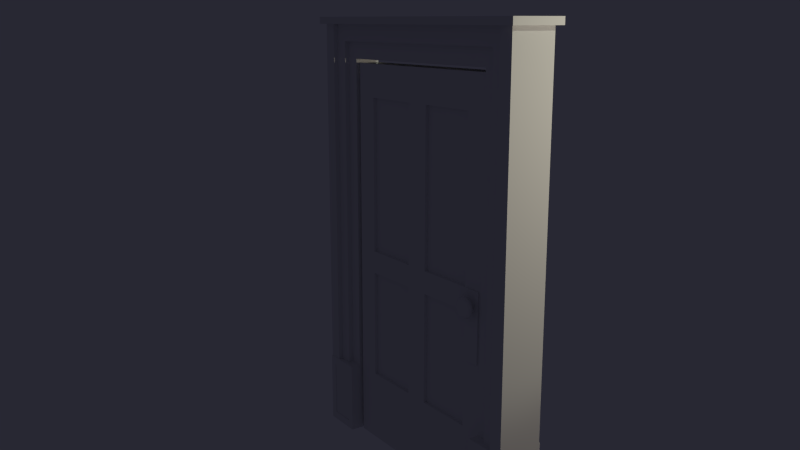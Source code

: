 # Source: door_plain02d.blend  (saved by Blender 2.74.0; exported with 4.5.12 LTS)
import bpy
from mathutils import Matrix  # noqa: F401  (used for matrix-valued properties, if any)

bpy.ops.wm.read_factory_settings(use_empty=True)
scene = bpy.context.scene
scene.name = 'Scene'

# ---- collections
col_collection_7 = bpy.data.collections.new('Collection 7'); scene.collection.children.link(col_collection_7)
col_collection_16 = bpy.data.collections.new('Collection 16'); scene.collection.children.link(col_collection_16)
col_collection_20 = bpy.data.collections.new('Collection 20'); scene.collection.children.link(col_collection_20)

# ---- materials (node trees are filled in below, after node groups)
mat_door_hardware_003 = bpy.data.materials.new('door_hardware.003')
mat_door_hardware_003.alpha_threshold = 0.0
mat_door_hardware_003.use_transparent_shadow = False
mat_door_hardware_003.roughness = 0.5
mat_door_hardware_003.specular_intensity = 0.1
mat_door_hardware_003.line_color = (0.0, 0.0, 0.0, 1.0)
mat_door_hardware_004 = bpy.data.materials.new('door_hardware.004')
mat_door_hardware_004.alpha_threshold = 0.0
mat_door_hardware_004.use_transparent_shadow = False
mat_door_hardware_004.roughness = 0.5
mat_door_hardware_004.specular_intensity = 0.1
mat_door_hardware_004.line_color = (0.0, 0.0, 0.0, 1.0)
mat_door_hardware_005 = bpy.data.materials.new('door_hardware.005')
mat_door_hardware_005.alpha_threshold = 0.0
mat_door_hardware_005.use_transparent_shadow = False
mat_door_hardware_005.roughness = 0.5
mat_door_hardware_005.specular_intensity = 0.1
mat_door_hardware_005.line_color = (0.0, 0.0, 0.0, 1.0)

# ---- material node trees

# ---- world
world_world = bpy.data.worlds.new('World'); scene.world = world_world
world_world.color = (0.02118, 0.02098, 0.03333)
world_world.use_sun_shadow = False
world_world.sun_shadow_jitter_overblur = 0.0
world_world.cycles.sampling_method = 'MANUAL'
world_world.cycles.sample_map_resolution = 256

# ---- cameras
cam_camera = bpy.data.cameras.new('Camera')
cam_camera.clip_end = 100.0
cam_camera.lens = 35.0
cam_camera.sensor_width = 32.0
cam_camera.sensor_height = 18.0
cam_camera.ortho_scale = 7.314
cam_camera.dof.focus_distance = 0.0
cam_camera.dof.aperture_fstop = 128.0

# ---- lights
light_sun = bpy.data.lights.new('Sun', 'SPOT')
light_sun.color = (0.9795, 1.0, 0.8035)
light_sun.transmission_factor = 0.0
light_sun.energy = 100.0
light_sun.shadow_buffer_clip_start = 0.5
light_sun.shadow_soft_size = 0.1
light_sun.shadow_maximum_resolution = 0.006
light_sun.use_absolute_resolution = True
light_sun.cycles.use_multiple_importance_sampling = False
light_lamp = bpy.data.lights.new('Lamp', 'POINT')
light_lamp.color = (1.0, 0.8992, 0.7135)
light_lamp.transmission_factor = 0.0
light_lamp.cutoff_distance = 30.0
light_lamp.energy = 100.0
light_lamp.shadow_buffer_clip_start = 1.001
light_lamp.shadow_soft_size = 0.1
light_lamp.shadow_maximum_resolution = 0.006
light_lamp.use_absolute_resolution = True
light_lamp.cycles.use_multiple_importance_sampling = False

# ---- meshes
me_cube_001 = bpy.data.meshes.new('Cube.001')
me_cube_001.from_pydata([(0.7529, -0.03028, -1.501), (0.7529, -0.03028, -0.5165), (0.7529, -0.03028, -0.3176), (0.7529, -0.03028, 1.068), (0.2133, -0.03028, -1.501), (0.2133, -0.03028, -0.5165), (0.2133, -0.03028, -0.3176), (0.2133, -0.03028, 1.068), (-0.0002579, 6.51e-06, -1.501), (-0.0002579, 6.51e-06, -2.14), (0.7529, 6.454e-06, -2.14), (0.2133, 6.494e-06, 1.361), (0.7529, 6.454e-06, 1.361), (-0.0002579, 6.51e-06, 1.361), (0.2133, 6.494e-06, -2.14), (0.7529, 6.454e-06, 1.068), (0.2133, 6.494e-06, 1.068), (-0.0002579, 6.51e-06, 1.068), (-0.0002579, 6.51e-06, -0.3176), (-0.0002579, 6.51e-06, -0.5165), (0.7529, 6.454e-06, -1.501), (0.7529, 6.454e-06, -0.5165), (0.7529, 6.454e-06, -0.3176), (0.2133, 6.494e-06, -1.501), (0.2133, 6.494e-06, -0.5165), (0.2133, 6.494e-06, -0.3176), (0.7529, -0.1676, -1.501), (0.7529, -0.1676, -0.5165), (0.7529, -0.1676, -0.3176), (0.7529, -0.1676, 1.068), (0.2133, -0.1676, -1.501), (0.2133, -0.1676, -0.5165), (0.2133, -0.1676, -0.3176), (0.2133, -0.1676, 1.068), (-0.0002579, -0.1979, -1.501), (-0.0002579, -0.1979, -2.14), (0.7529, -0.1979, -2.14), (0.2133, -0.1979, 1.361), (0.7529, -0.1979, 1.361), (-0.0002579, -0.1979, 1.361), (0.2133, -0.1979, -2.14), (0.7529, -0.1979, 1.068), (0.2133, -0.1979, 1.068), (-0.0002579, -0.1979, 1.068), (-0.0002579, -0.1979, -0.3176), (-0.0002579, -0.1979, -0.5165), (0.7529, -0.1979, -1.501), (0.7529, -0.1979, -0.5165), (0.7529, -0.1979, -0.3176), (0.2133, -0.1979, -1.501), (0.2133, -0.1979, -0.5165), (0.2133, -0.1979, -0.3176), (0.9847, -0.03028, -1.501), (0.9847, -0.03028, -0.5165), (0.9847, -0.03028, -0.3176), (0.9847, -0.03028, 1.068), (1.524, -0.03028, -1.501), (1.524, -0.03028, -0.5165), (1.524, -0.03028, -0.3176), (1.524, -0.03028, 1.068), (1.738, 6.379e-06, -1.501), (1.738, 6.379e-06, -2.14), (0.9847, 6.436e-06, -2.14), (1.524, 6.395e-06, 1.361), (0.9847, 6.436e-06, 1.361), (1.738, 6.379e-06, 1.361), (1.524, 6.395e-06, -2.14), (0.9847, 6.436e-06, 1.068), (1.524, 6.395e-06, 1.068), (1.738, 6.379e-06, 1.068), (1.738, 6.379e-06, -0.3176), (1.738, 6.379e-06, -0.5165), (0.9847, 6.436e-06, -1.501), (0.9847, 6.436e-06, -0.5165), (0.9847, 6.436e-06, -0.3176), (1.524, 6.395e-06, -1.501), (1.524, 6.395e-06, -0.5165), (1.524, 6.395e-06, -0.3176), (0.9847, -0.1676, -1.501), (0.9847, -0.1676, -0.5165), (0.9847, -0.1676, -0.3176), (0.9847, -0.1676, 1.068), (1.524, -0.1676, -1.501), (1.524, -0.1676, -0.5165), (1.524, -0.1676, -0.3176), (1.524, -0.1676, 1.068), (1.738, -0.1979, -1.501), (1.738, -0.1979, -2.14), (0.9847, -0.1979, -2.14), (1.524, -0.1979, 1.361), (0.9847, -0.1979, 1.361), (1.738, -0.1979, 1.361), (1.524, -0.1979, -2.14), (0.9847, -0.1979, 1.068), (1.524, -0.1979, 1.068), (1.738, -0.1979, 1.068), (1.738, -0.1979, -0.3176), (1.738, -0.1979, -0.5165), (0.9847, -0.1979, -1.501), (0.9847, -0.1979, -0.5165), (0.9847, -0.1979, -0.3176), (1.524, -0.1979, -1.501), (1.524, -0.1979, -0.5165), (1.524, -0.1979, -0.3176)], [], [(1, 5, 24, 21), (7, 6, 25, 16), (6, 2, 22, 25), (3, 7, 16, 15), (5, 4, 23, 24), (90, 38, 41, 93), (2, 3, 15, 22), (0, 1, 21, 20), (3, 2, 6, 7), (4, 0, 20, 23), (1, 0, 4, 5), (20, 10, 14, 23), (23, 14, 9, 8), (100, 93, 41, 48), (11, 16, 17, 13), (16, 25, 18, 17), (25, 24, 19, 18), (24, 23, 8, 19), (12, 15, 16, 11), (22, 21, 24, 25), (27, 47, 50, 31), (33, 42, 51, 32), (32, 51, 48, 28), (29, 41, 42, 33), (31, 50, 49, 30), (100, 48, 47, 99), (28, 48, 41, 29), (26, 46, 47, 27), (29, 33, 32, 28), (30, 49, 46, 26), (27, 31, 30, 26), (46, 49, 40, 36), (49, 34, 35, 40), (99, 47, 46, 98), (35, 34, 8, 9), (34, 45, 19, 8), (45, 44, 18, 19), (44, 43, 17, 18), (37, 39, 43, 42), (42, 43, 44, 51), (51, 44, 45, 50), (50, 45, 34, 49), (38, 37, 42, 41), (48, 51, 50, 47), (53, 73, 76, 57), (59, 68, 77, 58), (58, 77, 74, 54), (55, 67, 68, 59), (57, 76, 75, 56), (98, 46, 36, 88), (54, 74, 67, 55), (52, 72, 73, 53), (55, 59, 58, 54), (56, 75, 72, 52), (53, 57, 56, 52), (72, 75, 66, 62), (75, 60, 61, 66), (62, 10, 20, 72), (63, 65, 69, 68), (68, 69, 70, 77), (77, 70, 71, 76), (76, 71, 60, 75), (64, 63, 68, 67), (74, 77, 76, 73), (64, 67, 15, 12), (79, 83, 102, 99), (43, 39, 13, 17), (85, 84, 103, 94), (84, 80, 100, 103), (81, 85, 94, 93), (83, 82, 101, 102), (80, 81, 93, 100), (78, 79, 99, 98), (81, 80, 84, 85), (82, 78, 98, 101), (79, 78, 82, 83), (98, 88, 92, 101), (101, 92, 87, 86), (91, 95, 69, 65), (86, 87, 61, 60), (97, 86, 60, 71), (96, 97, 71, 70), (95, 96, 70, 69), (89, 94, 95, 91), (94, 103, 96, 95), (103, 102, 97, 96), (102, 101, 86, 97), (90, 93, 94, 89), (100, 99, 102, 103), (67, 74, 22, 15), (22, 74, 73, 21), (21, 73, 72, 20)])
_uv = me_cube_001.uv_layers.new(name='UVMap')
_uv.uv.foreach_set('vector', [0.5115, 0.7165, 0.5115, 0.8269, 0.5051, 0.8269, 0.5051, 0.7165, 0.9056, 0.2835, 0.9056, 0.5671, 0.8992, 0.5671, 0.8992, 0.2835, 0.4605, 0.8269, 0.4605, 0.7165, 0.4669, 0.7165, 0.4669, 0.8269, 0.5306, 0.7165, 0.5306, 0.8269, 0.5242, 0.8269, 0.5242, 0.7165, 0.9183, 0.6867, 0.9183, 0.4851, 0.9247, 0.4851, 0.9247, 0.6867, 0.5241, 2.44e-08, 0.5729, 2.44e-08, 0.5729, 0.05995, 0.5241, 0.05995, 0.8865, 0.8506, 0.8865, 0.5671, 0.8928, 0.5671, 0.8928, 0.8506, 0.912, 0.6867, 0.912, 0.4851, 0.9183, 0.4851, 0.9183, 0.6867, 0.7313, 0.8506, 0.7313, 0.5671, 0.8448, 0.5671, 0.8448, 0.8506, 0.4541, 0.8269, 0.4541, 0.7165, 0.4605, 0.7165, 0.4605, 0.8269, 0.3406, 0.7165, 0.3406, 0.918, 0.2271, 0.918, 0.2271, 0.7165, 0.1584, 0.5858, 0.1584, 0.7165, 0.04492, 0.7165, 0.04492, 0.5858, 0.04492, 0.5858, 0.04492, 0.7165, 2.312e-07, 0.7165, 1.89e-07, 0.5858, 0.5241, 0.3435, 0.5241, 0.05995, 0.5729, 0.05995, 0.5729, 0.3435, 0.04492, 7.32e-08, 0.04492, 0.05995, 1.935e-08, 0.05995, 0.0, 9.76e-08, 0.04492, 0.05995, 0.04492, 0.3435, 1.109e-07, 0.3435, 1.935e-08, 0.05995, 0.04492, 0.3435, 0.04492, 0.3842, 1.24e-07, 0.3842, 1.109e-07, 0.3435, 0.04492, 0.3842, 0.04492, 0.5858, 1.89e-07, 0.5858, 1.24e-07, 0.3842, 0.1584, 4.88e-08, 0.1584, 0.05995, 0.04492, 0.05995, 0.04492, 7.32e-08, 0.1584, 0.3435, 0.1584, 0.3842, 0.04492, 0.3842, 0.04492, 0.3435, 0.5497, 0.7165, 0.5561, 0.7165, 0.5561, 0.8269, 0.5497, 0.8269, 0.912, 0.8506, 0.9056, 0.8506, 0.9056, 0.5671, 0.912, 0.5671, 0.4923, 0.8269, 0.486, 0.8269, 0.486, 0.7165, 0.4923, 0.7165, 0.5306, 0.7165, 0.537, 0.7165, 0.537, 0.8269, 0.5306, 0.8269, 0.9311, 0.6867, 0.9247, 0.6867, 0.9247, 0.4851, 0.9311, 0.4851, 0.5241, 0.3435, 0.5729, 0.3435, 0.5729, 0.3842, 0.5241, 0.3842, 0.8992, 0.5671, 0.8928, 0.5671, 0.8928, 0.2835, 0.8992, 0.2835, 0.9247, 0.4851, 0.9183, 0.4851, 0.9183, 0.2835, 0.9247, 0.2835, 0.7313, 0.2835, 0.8448, 0.2835, 0.8448, 0.5671, 0.7313, 0.5671, 0.486, 0.8269, 0.4796, 0.8269, 0.4796, 0.7165, 0.486, 0.7165, 0.1135, 0.7165, 0.2271, 0.7165, 0.2271, 0.918, 0.1135, 0.918, 0.5729, 0.5858, 0.6864, 0.5858, 0.6864, 0.7165, 0.5729, 0.7165, 0.6864, 0.5858, 0.7313, 0.5858, 0.7313, 0.7165, 0.6864, 0.7165, 0.5241, 0.3842, 0.5729, 0.3842, 0.5729, 0.5858, 0.5241, 0.5858, 1.0, 0.0, 1.0, 0.1307, 0.9584, 0.1307, 0.9584, 0.0, 1.0, 0.1307, 1.0, 0.3323, 0.9584, 0.3323, 0.9584, 0.1307, 1.0, 0.3323, 1.0, 0.373, 0.9584, 0.373, 0.9584, 0.3323, 1.0, 0.373, 1.0, 0.6565, 0.9584, 0.6565, 0.9584, 0.373, 0.6864, 0.0, 0.7313, 0.0, 0.7313, 0.05995, 0.6864, 0.05995, 0.6864, 0.05995, 0.7313, 0.05995, 0.7313, 0.3435, 0.6864, 0.3435, 0.6864, 0.3435, 0.7313, 0.3435, 0.7313, 0.3842, 0.6864, 0.3842, 0.6864, 0.3842, 0.7313, 0.3842, 0.7313, 0.5858, 0.6864, 0.5858, 0.5729, 2.44e-08, 0.6864, 0.0, 0.6864, 0.05995, 0.5729, 0.05995, 0.5729, 0.3435, 0.6864, 0.3435, 0.6864, 0.3842, 0.5729, 0.3842, 0.5178, 0.8269, 0.5115, 0.8269, 0.5115, 0.7165, 0.5178, 0.7165, 0.8865, 0.2835, 0.8928, 0.2835, 0.8928, 0.5671, 0.8865, 0.5671, 0.4732, 0.7165, 0.4796, 0.7165, 0.4796, 0.8269, 0.4732, 0.8269, 0.5242, 0.8269, 0.5178, 0.8269, 0.5178, 0.7165, 0.5242, 0.7165, 0.912, 0.2835, 0.9183, 0.2835, 0.9183, 0.4851, 0.912, 0.4851, 0.5241, 0.5858, 0.5729, 0.5858, 0.5729, 0.7165, 0.5241, 0.7165, 0.8928, 0.5671, 0.8992, 0.5671, 0.8992, 0.8506, 0.8928, 0.8506, 0.9183, 0.6867, 0.9247, 0.6867, 0.9247, 0.8882, 0.9183, 0.8882, 0.7313, 4.88e-08, 0.8448, 0.0, 0.8448, 0.2835, 0.7313, 0.2835, 0.4669, 0.7165, 0.4732, 0.7165, 0.4732, 0.8269, 0.4669, 0.8269, 0.0, 0.7165, 0.1135, 0.7165, 0.1135, 0.918, 7.523e-08, 0.918, 0.2072, 0.5858, 0.3207, 0.5858, 0.3207, 0.7165, 0.2072, 0.7165, 0.3207, 0.5858, 0.3657, 0.5858, 0.3657, 0.7165, 0.3207, 0.7165, 0.2072, 0.7165, 0.1584, 0.7165, 0.1584, 0.5858, 0.2072, 0.5858, 0.3207, 2.44e-08, 0.3657, 0.0, 0.3657, 0.05995, 0.3207, 0.05995, 0.3207, 0.05995, 0.3657, 0.05995, 0.3657, 0.3435, 0.3207, 0.3435, 0.3207, 0.3435, 0.3657, 0.3435, 0.3657, 0.3842, 0.3207, 0.3842, 0.3207, 0.3842, 0.3657, 0.3842, 0.3657, 0.5858, 0.3207, 0.5858, 0.2072, 7.32e-08, 0.3207, 2.44e-08, 0.3207, 0.05995, 0.2072, 0.05995, 0.2072, 0.3435, 0.3207, 0.3435, 0.3207, 0.3842, 0.2072, 0.3842, 0.2072, 7.32e-08, 0.2072, 0.05995, 0.1584, 0.05995, 0.1584, 4.88e-08, 0.537, 0.8269, 0.537, 0.7165, 0.5433, 0.7165, 0.5433, 0.8269, 1.0, 0.6565, 1.0, 0.7165, 0.9584, 0.7165, 0.9584, 0.6565, 0.8992, 0.8506, 0.8992, 0.5671, 0.9056, 0.5671, 0.9056, 0.8506, 0.5051, 0.7165, 0.5051, 0.8269, 0.4987, 0.8269, 0.4987, 0.7165, 0.5433, 0.8269, 0.5433, 0.7165, 0.5497, 0.7165, 0.5497, 0.8269, 0.9183, 0.6867, 0.9183, 0.8882, 0.912, 0.8882, 0.912, 0.6867, 0.9056, 0.5671, 0.9056, 0.2835, 0.912, 0.2835, 0.912, 0.5671, 0.9311, 0.2835, 0.9311, 0.4851, 0.9247, 0.4851, 0.9247, 0.2835, 0.9584, 0.0, 0.9584, 0.2835, 0.8448, 0.2835, 0.8448, 2.44e-08, 0.4987, 0.7165, 0.4987, 0.8269, 0.4923, 0.8269, 0.4923, 0.7165, 0.4541, 0.7165, 0.4541, 0.918, 0.3406, 0.918, 0.3406, 0.7165, 0.5241, 0.5858, 0.5241, 0.7165, 0.4106, 0.7165, 0.4106, 0.5858, 0.4106, 0.5858, 0.4106, 0.7165, 0.3657, 0.7165, 0.3657, 0.5858, 0.8448, 1.0, 0.8448, 0.94, 0.8865, 0.94, 0.8865, 1.0, 0.8448, 0.4142, 0.8448, 0.2835, 0.8865, 0.2835, 0.8865, 0.4142, 0.8448, 0.6158, 0.8448, 0.4142, 0.8865, 0.4142, 0.8865, 0.6158, 0.8448, 0.6565, 0.8448, 0.6158, 0.8865, 0.6158, 0.8865, 0.6565, 0.8448, 0.94, 0.8448, 0.6565, 0.8865, 0.6565, 0.8865, 0.94, 0.4106, 2.44e-08, 0.4106, 0.05995, 0.3657, 0.05995, 0.3657, 4.88e-08, 0.4106, 0.05995, 0.4106, 0.3435, 0.3657, 0.3435, 0.3657, 0.05995, 0.4106, 0.3435, 0.4106, 0.3842, 0.3657, 0.3842, 0.3657, 0.3435, 0.4106, 0.3842, 0.4106, 0.5858, 0.3657, 0.5858, 0.3657, 0.3842, 0.5241, 2.44e-08, 0.5241, 0.05995, 0.4106, 0.05995, 0.4106, 2.44e-08, 0.5241, 0.3435, 0.5241, 0.3842, 0.4106, 0.3842, 0.4106, 0.3435, 0.2072, 0.05995, 0.2072, 0.3435, 0.1584, 0.3435, 0.1584, 0.05995, 0.1584, 0.3435, 0.2072, 0.3435, 0.2072, 0.3842, 0.1584, 0.3842, 0.1584, 0.3842, 0.2072, 0.3842, 0.2072, 0.5858, 0.1584, 0.5858])
me_cube_001.use_remesh_preserve_volume = False
me_cube_001.use_remesh_preserve_attributes = False
me_cube_001.use_mirror_vertex_groups = False
me_cube_001.update()
me_icosphere_001 = bpy.data.meshes.new('Icosphere.001')
me_icosphere_001.from_pydata([(9.113e-08, -0.179, -0.09086), (-0.06913, -0.1603, -0.04063), (0.02641, -0.1488, -0.04063), (0.08545, -0.179, -0.04063), (0.02641, -0.2091, -0.04063), (-0.06913, -0.1976, -0.04063), (-0.02641, -0.1488, 0.04063), (0.06913, -0.1603, 0.04063), (0.06913, -0.1976, 0.04063), (-0.02641, -0.2091, 0.04063), (-0.08545, -0.179, 0.04063), (9.113e-08, -0.179, 0.09086), (-0.04063, -0.168, -0.07729), (-0.02511, -0.1503, -0.04777), (0.01552, -0.1613, -0.07729), (-0.04063, -0.1899, -0.07729), (-0.08127, -0.179, -0.04777), (0.06575, -0.1613, -0.04777), (0.05023, -0.179, -0.07729), (0.06575, -0.1967, -0.04777), (0.01552, -0.1967, -0.07729), (-0.02511, -0.2076, -0.04777), (-0.09086, -0.1899, 3.071e-11), (-0.09086, -0.168, 3.071e-11), (-0.05616, -0.1503, 3.071e-11), (7.113e-08, -0.1435, 3.071e-11), (0.05616, -0.1503, 3.071e-11), (0.09086, -0.168, 3.071e-11), (0.09086, -0.1899, 3.071e-11), (0.05616, -0.2076, 3.071e-11), (1.111e-07, -0.2144, 3.071e-11), (-0.05616, -0.2076, 3.071e-11), (-0.06575, -0.1613, 0.04777), (0.02511, -0.1503, 0.04777), (0.08127, -0.179, 0.04777), (0.02511, -0.2076, 0.04777), (-0.06575, -0.1967, 0.04777), (-0.05023, -0.179, 0.07729), (-0.01552, -0.1613, 0.07729), (0.04063, -0.168, 0.07729), (0.04063, -0.1899, 0.07729), (-0.01552, -0.1967, 0.07729), (9.113e-08, 0.179, -0.09086), (-0.06913, 0.1603, -0.04063), (0.02641, 0.1488, -0.04063), (0.08545, 0.179, -0.04063), (0.02641, 0.2091, -0.04063), (-0.06913, 0.1976, -0.04063), (-0.02641, 0.1488, 0.04063), (0.06913, 0.1603, 0.04063), (0.06913, 0.1976, 0.04063), (-0.02641, 0.2091, 0.04063), (-0.08545, 0.179, 0.04063), (9.113e-08, 0.179, 0.09086), (-0.04063, 0.168, -0.07729), (-0.02511, 0.1503, -0.04777), (0.01552, 0.1613, -0.07729), (-0.04063, 0.1899, -0.07729), (-0.08127, 0.179, -0.04777), (0.06575, 0.1613, -0.04777), (0.05023, 0.179, -0.07729), (0.06575, 0.1967, -0.04777), (0.01552, 0.1967, -0.07729), (-0.02511, 0.2076, -0.04777), (-0.09086, 0.1899, 3.071e-11), (-0.09086, 0.168, 3.071e-11), (-0.05616, 0.1503, 3.071e-11), (7.113e-08, 0.1435, 3.071e-11), (0.05616, 0.1503, 3.071e-11), (0.09086, 0.168, 3.071e-11), (0.09086, 0.1899, 3.071e-11), (0.05616, 0.2076, 3.071e-11), (1.111e-07, 0.2144, 3.071e-11), (-0.05616, 0.2076, 3.071e-11), (-0.06575, 0.1613, 0.04777), (0.02511, 0.1503, 0.04777), (0.08127, 0.179, 0.04777), (0.02511, 0.2076, 0.04777), (-0.06575, 0.1967, 0.04777), (-0.05023, 0.179, 0.07729), (-0.01552, 0.1613, 0.07729), (0.04063, 0.168, 0.07729), (0.04063, 0.1899, 0.07729), (-0.01552, 0.1967, 0.07729)], [], [(0, 12, 14), (1, 12, 16), (0, 14, 18), (0, 18, 20), (0, 20, 15), (1, 16, 23), (2, 13, 25), (3, 17, 27), (4, 19, 29), (5, 21, 31), (1, 23, 24), (2, 25, 26), (3, 27, 28), (4, 29, 30), (5, 31, 22), (6, 32, 38), (7, 33, 39), (8, 34, 40), (9, 35, 41), (10, 36, 37), (14, 13, 2), (14, 12, 13), (12, 1, 13), (16, 15, 5), (16, 12, 15), (12, 0, 15), (18, 17, 3), (18, 14, 17), (14, 2, 17), (20, 19, 4), (20, 18, 19), (18, 3, 19), (15, 21, 5), (15, 20, 21), (20, 4, 21), (23, 22, 10), (23, 16, 22), (16, 5, 22), (25, 24, 6), (25, 13, 24), (13, 1, 24), (27, 26, 7), (27, 17, 26), (17, 2, 26), (29, 28, 8), (29, 19, 28), (19, 3, 28), (31, 30, 9), (31, 21, 30), (21, 4, 30), (24, 32, 6), (24, 23, 32), (23, 10, 32), (26, 33, 7), (26, 25, 33), (25, 6, 33), (28, 34, 8), (28, 27, 34), (27, 7, 34), (30, 35, 9), (30, 29, 35), (29, 8, 35), (22, 36, 10), (22, 31, 36), (31, 9, 36), (38, 37, 11), (38, 32, 37), (32, 10, 37), (39, 38, 11), (39, 33, 38), (33, 6, 38), (40, 39, 11), (40, 34, 39), (34, 7, 39), (41, 40, 11), (41, 35, 40), (35, 8, 40), (37, 41, 11), (37, 36, 41), (36, 9, 41), (42, 56, 54), (43, 58, 54), (42, 60, 56), (42, 62, 60), (42, 57, 62), (43, 65, 58), (44, 67, 55), (45, 69, 59), (46, 71, 61), (47, 73, 63), (43, 66, 65), (44, 68, 67), (45, 70, 69), (46, 72, 71), (47, 64, 73), (48, 80, 74), (49, 81, 75), (50, 82, 76), (51, 83, 77), (52, 79, 78), (56, 44, 55), (56, 55, 54), (54, 55, 43), (58, 47, 57), (58, 57, 54), (54, 57, 42), (60, 45, 59), (60, 59, 56), (56, 59, 44), (62, 46, 61), (62, 61, 60), (60, 61, 45), (57, 47, 63), (57, 63, 62), (62, 63, 46), (65, 52, 64), (65, 64, 58), (58, 64, 47), (67, 48, 66), (67, 66, 55), (55, 66, 43), (69, 49, 68), (69, 68, 59), (59, 68, 44), (71, 50, 70), (71, 70, 61), (61, 70, 45), (73, 51, 72), (73, 72, 63), (63, 72, 46), (66, 48, 74), (66, 74, 65), (65, 74, 52), (68, 49, 75), (68, 75, 67), (67, 75, 48), (70, 50, 76), (70, 76, 69), (69, 76, 49), (72, 51, 77), (72, 77, 71), (71, 77, 50), (64, 52, 78), (64, 78, 73), (73, 78, 51), (80, 53, 79), (80, 79, 74), (74, 79, 52), (81, 53, 80), (81, 80, 75), (75, 80, 48), (82, 53, 81), (82, 81, 76), (76, 81, 49), (83, 53, 82), (83, 82, 77), (77, 82, 50), (79, 53, 83), (79, 83, 78), (78, 83, 51)])
me_icosphere_001.polygons.foreach_set('use_smooth', [True] * 160)
_uv = me_icosphere_001.uv_layers.new(name='UVMap')
_uv.uv.foreach_set('vector', [0.5924, 0.5631, 0.4125, 0.5949, 0.6282, 0.5827, 0.2864, 0.677, 0.4125, 0.5949, 0.2655, 0.6715, 0.5924, 0.5631, 0.6282, 0.5827, 0.7943, 0.5848, 0.5924, 0.5631, 0.7943, 0.5848, 0.6813, 0.5983, 0.5924, 0.5631, 0.6813, 0.5983, 0.4454, 0.6045, 0.2864, 0.677, 0.2655, 0.6715, 0.2105, 0.7736, 0.6533, 0.6563, 0.4484, 0.6496, 0.5392, 0.7479, 0.936, 0.6598, 0.8302, 0.6395, 0.9413, 0.7437, 0.7438, 0.6828, 0.8833, 0.6551, 0.8612, 0.7669, 0.3423, 0.6934, 0.5344, 0.6749, 0.4095, 0.7853, 0.2864, 0.677, 0.2105, 0.7736, 0.3235, 0.7601, 0.6533, 0.6563, 0.5392, 0.7479, 0.7752, 0.7416, 0.936, 0.6598, 0.9413, 0.7437, 0.9742, 0.7534, 0.7438, 0.6828, 0.8612, 0.7669, 0.6455, 0.7791, 0.3423, 0.6934, 0.4095, 0.7853, 0.2434, 0.7832, 0.441, 0.8441, 0.3014, 0.8718, 0.5034, 0.9286, 0.8424, 0.8335, 0.6503, 0.852, 0.7393, 0.9224, 0.8983, 0.8499, 0.9192, 0.8554, 0.7722, 0.932, 0.5314, 0.8707, 0.7363, 0.8773, 0.5565, 0.9442, 0.2487, 0.8671, 0.3545, 0.8874, 0.3904, 0.9421, 0.6282, 0.5827, 0.4484, 0.6496, 0.6533, 0.6563, 0.6282, 0.5827, 0.4125, 0.5949, 0.4484, 0.6496, 0.4125, 0.5949, 0.2864, 0.677, 0.4484, 0.6496, 0.2655, 0.6715, 0.4454, 0.6045, 0.3423, 0.6934, 0.2655, 0.6715, 0.4125, 0.5949, 0.4454, 0.6045, 0.4125, 0.5949, 0.5924, 0.5631, 0.4454, 0.6045, 0.7943, 0.5848, 0.8302, 0.6395, 0.936, 0.6598, 0.7943, 0.5848, 0.6282, 0.5827, 0.8302, 0.6395, 0.6282, 0.5827, 0.6533, 0.6563, 0.8302, 0.6395, 0.6813, 0.5983, 0.8833, 0.6551, 0.7438, 0.6828, 0.6813, 0.5983, 0.7943, 0.5848, 0.8833, 0.6551, 0.7943, 0.5848, 0.936, 0.6598, 0.8833, 0.6551, 0.4454, 0.6045, 0.5344, 0.6749, 0.3423, 0.6934, 0.4454, 0.6045, 0.6813, 0.5983, 0.5344, 0.6749, 0.6813, 0.5983, 0.7438, 0.6828, 0.5344, 0.6749, 0.2105, 0.7736, 0.2434, 0.7832, 0.2487, 0.8671, 0.2105, 0.7736, 0.2655, 0.6715, 0.2434, 0.7832, 0.2655, 0.6715, 0.3423, 0.6934, 0.2434, 0.7832, 0.5392, 0.7479, 0.3235, 0.7601, 0.441, 0.8441, 0.5392, 0.7479, 0.4484, 0.6496, 0.3235, 0.7601, 0.4484, 0.6496, 0.2864, 0.677, 0.3235, 0.7601, 0.9413, 0.7437, 0.7752, 0.7416, 0.8424, 0.8335, 0.9413, 0.7437, 0.8302, 0.6395, 0.7752, 0.7416, 0.8302, 0.6395, 0.6533, 0.6563, 0.7752, 0.7416, 0.8612, 0.7669, 0.9742, 0.7534, 0.8983, 0.8499, 0.8612, 0.7669, 0.8833, 0.6551, 0.9742, 0.7534, 0.8833, 0.6551, 0.936, 0.6598, 0.9742, 0.7534, 0.4095, 0.7853, 0.6455, 0.7791, 0.5314, 0.8707, 0.4095, 0.7853, 0.5344, 0.6749, 0.6455, 0.7791, 0.5344, 0.6749, 0.7438, 0.6828, 0.6455, 0.7791, 0.3235, 0.7601, 0.3014, 0.8718, 0.441, 0.8441, 0.3235, 0.7601, 0.2105, 0.7736, 0.3014, 0.8718, 0.2105, 0.7736, 0.2487, 0.8671, 0.3014, 0.8718, 0.7752, 0.7416, 0.6503, 0.852, 0.8424, 0.8335, 0.7752, 0.7416, 0.5392, 0.7479, 0.6503, 0.852, 0.5392, 0.7479, 0.441, 0.8441, 0.6503, 0.852, 0.9742, 0.7534, 0.9192, 0.8554, 0.8983, 0.8499, 0.9742, 0.7534, 0.9413, 0.7437, 0.9192, 0.8554, 0.9413, 0.7437, 0.8424, 0.8335, 0.9192, 0.8554, 0.6455, 0.7791, 0.7363, 0.8773, 0.5314, 0.8707, 0.6455, 0.7791, 0.8612, 0.7669, 0.7363, 0.8773, 0.8612, 0.7669, 0.8983, 0.8499, 0.7363, 0.8773, 0.2434, 0.7832, 0.3545, 0.8874, 0.2487, 0.8671, 0.2434, 0.7832, 0.4095, 0.7853, 0.3545, 0.8874, 0.4095, 0.7853, 0.5314, 0.8707, 0.3545, 0.8874, 0.5034, 0.9286, 0.3904, 0.9421, 0.5924, 0.9638, 0.5034, 0.9286, 0.3014, 0.8718, 0.3904, 0.9421, 0.3014, 0.8718, 0.2487, 0.8671, 0.3904, 0.9421, 0.7393, 0.9224, 0.5034, 0.9286, 0.5924, 0.9638, 0.7393, 0.9224, 0.6503, 0.852, 0.5034, 0.9286, 0.6503, 0.852, 0.441, 0.8441, 0.5034, 0.9286, 0.7722, 0.932, 0.7393, 0.9224, 0.5924, 0.9638, 0.7722, 0.932, 0.9192, 0.8554, 0.7393, 0.9224, 0.9192, 0.8554, 0.8424, 0.8335, 0.7393, 0.9224, 0.5565, 0.9442, 0.7722, 0.932, 0.5924, 0.9638, 0.5565, 0.9442, 0.7363, 0.8773, 0.7722, 0.932, 0.7363, 0.8773, 0.8983, 0.8499, 0.7722, 0.932, 0.3904, 0.9421, 0.5565, 0.9442, 0.5924, 0.9638, 0.3904, 0.9421, 0.3545, 0.8874, 0.5565, 0.9442, 0.3545, 0.8874, 0.5314, 0.8707, 0.5565, 0.9442, 0.5924, 0.5631, 0.6282, 0.5827, 0.4125, 0.5949, 0.2864, 0.677, 0.2655, 0.6715, 0.4125, 0.5949, 0.5924, 0.5631, 0.7943, 0.5848, 0.6282, 0.5827, 0.5924, 0.5631, 0.6813, 0.5983, 0.7943, 0.5848, 0.5924, 0.5631, 0.4454, 0.6045, 0.6813, 0.5983, 0.2864, 0.677, 0.2105, 0.7736, 0.2655, 0.6715, 0.6533, 0.6563, 0.5392, 0.7479, 0.4484, 0.6496, 0.936, 0.6598, 0.9413, 0.7437, 0.8302, 0.6395, 0.7438, 0.6828, 0.8612, 0.7669, 0.8833, 0.6551, 0.3423, 0.6934, 0.4095, 0.7853, 0.5344, 0.6749, 0.2864, 0.677, 0.3235, 0.7601, 0.2105, 0.7736, 0.6533, 0.6563, 0.7752, 0.7416, 0.5392, 0.7479, 0.936, 0.6598, 0.9742, 0.7534, 0.9413, 0.7437, 0.7438, 0.6828, 0.6455, 0.7791, 0.8612, 0.7669, 0.3423, 0.6934, 0.2434, 0.7832, 0.4095, 0.7853, 0.441, 0.8441, 0.5034, 0.9286, 0.3014, 0.8718, 0.8424, 0.8335, 0.7393, 0.9224, 0.6503, 0.852, 0.8983, 0.8499, 0.7722, 0.932, 0.9192, 0.8554, 0.5314, 0.8707, 0.5565, 0.9442, 0.7363, 0.8773, 0.2487, 0.8671, 0.3904, 0.9421, 0.3545, 0.8874, 0.6282, 0.5827, 0.6533, 0.6563, 0.4484, 0.6496, 0.6282, 0.5827, 0.4484, 0.6496, 0.4125, 0.5949, 0.4125, 0.5949, 0.4484, 0.6496, 0.2864, 0.677, 0.2655, 0.6715, 0.3423, 0.6934, 0.4454, 0.6045, 0.2655, 0.6715, 0.4454, 0.6045, 0.4125, 0.5949, 0.4125, 0.5949, 0.4454, 0.6045, 0.5924, 0.5631, 0.7943, 0.5848, 0.936, 0.6598, 0.8302, 0.6395, 0.7943, 0.5848, 0.8302, 0.6395, 0.6282, 0.5827, 0.6282, 0.5827, 0.8302, 0.6395, 0.6533, 0.6563, 0.6813, 0.5983, 0.7438, 0.6828, 0.8833, 0.6551, 0.6813, 0.5983, 0.8833, 0.6551, 0.7943, 0.5848, 0.7943, 0.5848, 0.8833, 0.6551, 0.936, 0.6598, 0.4454, 0.6045, 0.3423, 0.6934, 0.5344, 0.6749, 0.4454, 0.6045, 0.5344, 0.6749, 0.6813, 0.5983, 0.6813, 0.5983, 0.5344, 0.6749, 0.7438, 0.6828, 0.2105, 0.7736, 0.2487, 0.8671, 0.2434, 0.7832, 0.2105, 0.7736, 0.2434, 0.7832, 0.2655, 0.6715, 0.2655, 0.6715, 0.2434, 0.7832, 0.3423, 0.6934, 0.5392, 0.7479, 0.441, 0.8441, 0.3235, 0.7601, 0.5392, 0.7479, 0.3235, 0.7601, 0.4484, 0.6496, 0.4484, 0.6496, 0.3235, 0.7601, 0.2864, 0.677, 0.9413, 0.7437, 0.8424, 0.8335, 0.7752, 0.7416, 0.9413, 0.7437, 0.7752, 0.7416, 0.8302, 0.6395, 0.8302, 0.6395, 0.7752, 0.7416, 0.6533, 0.6563, 0.8612, 0.7669, 0.8983, 0.8499, 0.9742, 0.7534, 0.8612, 0.7669, 0.9742, 0.7534, 0.8833, 0.6551, 0.8833, 0.6551, 0.9742, 0.7534, 0.936, 0.6598, 0.4095, 0.7853, 0.5314, 0.8707, 0.6455, 0.7791, 0.4095, 0.7853, 0.6455, 0.7791, 0.5344, 0.6749, 0.5344, 0.6749, 0.6455, 0.7791, 0.7438, 0.6828, 0.3235, 0.7601, 0.441, 0.8441, 0.3014, 0.8718, 0.3235, 0.7601, 0.3014, 0.8718, 0.2105, 0.7736, 0.2105, 0.7736, 0.3014, 0.8718, 0.2487, 0.8671, 0.7752, 0.7416, 0.8424, 0.8335, 0.6503, 0.852, 0.7752, 0.7416, 0.6503, 0.852, 0.5392, 0.7479, 0.5392, 0.7479, 0.6503, 0.852, 0.441, 0.8441, 0.9742, 0.7534, 0.8983, 0.8499, 0.9192, 0.8554, 0.9742, 0.7534, 0.9192, 0.8554, 0.9413, 0.7437, 0.9413, 0.7437, 0.9192, 0.8554, 0.8424, 0.8335, 0.6455, 0.7791, 0.5314, 0.8707, 0.7363, 0.8773, 0.6455, 0.7791, 0.7363, 0.8773, 0.8612, 0.7669, 0.8612, 0.7669, 0.7363, 0.8773, 0.8983, 0.8499, 0.2434, 0.7832, 0.2487, 0.8671, 0.3545, 0.8874, 0.2434, 0.7832, 0.3545, 0.8874, 0.4095, 0.7853, 0.4095, 0.7853, 0.3545, 0.8874, 0.5314, 0.8707, 0.5034, 0.9286, 0.5924, 0.9638, 0.3904, 0.9421, 0.5034, 0.9286, 0.3904, 0.9421, 0.3014, 0.8718, 0.3014, 0.8718, 0.3904, 0.9421, 0.2487, 0.8671, 0.7393, 0.9224, 0.5924, 0.9638, 0.5034, 0.9286, 0.7393, 0.9224, 0.5034, 0.9286, 0.6503, 0.852, 0.6503, 0.852, 0.5034, 0.9286, 0.441, 0.8441, 0.7722, 0.932, 0.5924, 0.9638, 0.7393, 0.9224, 0.7722, 0.932, 0.7393, 0.9224, 0.9192, 0.8554, 0.9192, 0.8554, 0.7393, 0.9224, 0.8424, 0.8335, 0.5565, 0.9442, 0.5924, 0.9638, 0.7722, 0.932, 0.5565, 0.9442, 0.7722, 0.932, 0.7363, 0.8773, 0.7363, 0.8773, 0.7722, 0.932, 0.8983, 0.8499, 0.3904, 0.9421, 0.5924, 0.9638, 0.5565, 0.9442, 0.3904, 0.9421, 0.5565, 0.9442, 0.3545, 0.8874, 0.3545, 0.8874, 0.5565, 0.9442, 0.5314, 0.8707])
me_icosphere_001.materials.append(mat_door_hardware_003)
me_icosphere_001.use_remesh_preserve_volume = False
me_icosphere_001.use_remesh_preserve_attributes = False
me_icosphere_001.use_mirror_vertex_groups = False
me_icosphere_001.update()
me_cylinder_001 = bpy.data.meshes.new('Cylinder.001')
me_cylinder_001.from_pydata([(6.578e-08, -0.15, 0.02938), (-6.684e-08, 0.15, 0.02938), (-0.005731, -0.15, 0.02881), (-0.005732, 0.15, 0.02881), (-0.01124, -0.15, 0.02714), (-0.01124, 0.15, 0.02714), (-0.01632, -0.15, 0.02443), (-0.01632, 0.15, 0.02443), (-0.02077, -0.15, 0.02077), (-0.02077, 0.15, 0.02077), (-0.02443, -0.15, 0.01632), (-0.02443, 0.15, 0.01632), (-0.02714, -0.15, 0.01124), (-0.02714, 0.15, 0.01124), (-0.02881, -0.15, 0.005732), (-0.02881, 0.15, 0.005731), (-0.02938, -0.15, 7.971e-08), (-0.02938, 0.15, -7.065e-08), (-0.02881, -0.15, -0.005731), (-0.02881, 0.15, -0.005732), (-0.02714, -0.15, -0.01124), (-0.02714, 0.15, -0.01124), (-0.02443, -0.15, -0.01632), (-0.02443, 0.15, -0.01632), (-0.02077, -0.15, -0.02077), (-0.02077, 0.15, -0.02077), (-0.01632, -0.15, -0.02443), (-0.01632, 0.15, -0.02443), (-0.01124, -0.15, -0.02714), (-0.01124, 0.15, -0.02714), (-0.005731, -0.15, -0.02881), (-0.005732, 0.15, -0.02881), (7.536e-08, -0.15, -0.02938), (-5.726e-08, 0.15, -0.02938), (0.005732, -0.15, -0.02881), (0.005731, 0.15, -0.02881), (0.01124, -0.15, -0.02714), (0.01124, 0.15, -0.02714), (0.01632, -0.15, -0.02443), (0.01632, 0.15, -0.02443), (0.02077, -0.15, -0.02077), (0.02077, 0.15, -0.02077), (0.02443, -0.15, -0.01632), (0.02443, 0.15, -0.01632), (0.02714, -0.15, -0.01124), (0.02714, 0.15, -0.01124), (0.02881, -0.15, -0.005731), (0.02881, 0.15, -0.005732), (0.02938, -0.15, 1.059e-07), (0.02938, 0.15, -4.45e-08), (0.02881, -0.15, 0.005732), (0.02881, 0.15, 0.005732), (0.02714, -0.15, 0.01124), (0.02714, 0.15, 0.01124), (0.02443, -0.15, 0.01632), (0.02443, 0.15, 0.01632), (0.02077, -0.15, 0.02077), (0.02077, 0.15, 0.02077), (0.01632, -0.15, 0.02443), (0.01632, 0.15, 0.02443), (0.01124, -0.15, 0.02714), (0.01124, 0.15, 0.02714), (0.005732, -0.15, 0.02881), (0.005731, 0.15, 0.02881)], [], [(0, 1, 3, 2), (2, 3, 5, 4), (4, 5, 7, 6), (6, 7, 9, 8), (8, 9, 11, 10), (10, 11, 13, 12), (12, 13, 15, 14), (14, 15, 17, 16), (16, 17, 19, 18), (18, 19, 21, 20), (20, 21, 23, 22), (22, 23, 25, 24), (24, 25, 27, 26), (26, 27, 29, 28), (28, 29, 31, 30), (30, 31, 33, 32), (32, 33, 35, 34), (34, 35, 37, 36), (36, 37, 39, 38), (38, 39, 41, 40), (40, 41, 43, 42), (42, 43, 45, 44), (44, 45, 47, 46), (46, 47, 49, 48), (48, 49, 51, 50), (50, 51, 53, 52), (52, 53, 55, 54), (54, 55, 57, 56), (56, 57, 59, 58), (58, 59, 61, 60), (62, 63, 1, 0), (60, 61, 63, 62)])
_uv = me_cylinder_001.uv_layers.new(name='UVMap')
_uv.uv.foreach_set('vector', [0.2121, 0.3708, 0.2121, 0.1326, 0.2139, 0.1317, 0.2139, 0.3699, 0.2139, 0.3699, 0.2139, 0.1317, 0.2158, 0.1308, 0.2158, 0.369, 0.2158, 0.369, 0.2158, 0.1308, 0.2177, 0.1299, 0.2177, 0.3681, 0.2177, 0.3681, 0.2177, 0.1299, 0.2196, 0.129, 0.2196, 0.3672, 0.2196, 0.3672, 0.2196, 0.129, 0.2215, 0.1281, 0.2215, 0.3663, 0.2215, 0.3663, 0.2215, 0.1281, 0.2234, 0.1272, 0.2234, 0.3654, 0.2234, 0.3654, 0.2234, 0.1272, 0.2253, 0.1263, 0.2253, 0.3645, 0.2253, 0.3645, 0.2253, 0.1263, 0.2272, 0.1254, 0.2272, 0.3636, 0.2272, 0.3636, 0.2272, 0.1254, 0.229, 0.1245, 0.229, 0.3627, 0.229, 0.3627, 0.229, 0.1245, 0.2309, 0.1236, 0.2309, 0.3618, 0.2309, 0.3618, 0.2309, 0.1236, 0.2328, 0.1226, 0.2328, 0.3609, 0.2328, 0.3609, 0.2328, 0.1226, 0.2347, 0.1217, 0.2347, 0.36, 0.2347, 0.36, 0.2347, 0.1217, 0.2366, 0.1208, 0.2366, 0.3591, 0.2366, 0.3591, 0.2366, 0.1208, 0.2385, 0.1199, 0.2385, 0.3582, 0.1781, 0.3871, 0.1781, 0.1489, 0.1799, 0.148, 0.1799, 0.3862, 0.1799, 0.3862, 0.1799, 0.148, 0.1818, 0.1471, 0.1818, 0.3853, 0.1818, 0.3853, 0.1818, 0.1471, 0.1837, 0.1462, 0.1837, 0.3844, 0.1837, 0.3844, 0.1837, 0.1462, 0.1856, 0.1453, 0.1856, 0.3835, 0.1856, 0.3835, 0.1856, 0.1453, 0.1875, 0.1444, 0.1875, 0.3826, 0.1875, 0.3826, 0.1875, 0.1444, 0.1894, 0.1435, 0.1894, 0.3817, 0.1894, 0.3817, 0.1894, 0.1435, 0.1913, 0.1425, 0.1913, 0.3808, 0.1913, 0.3808, 0.1913, 0.1425, 0.1932, 0.1416, 0.1932, 0.3799, 0.1932, 0.3799, 0.1932, 0.1416, 0.1951, 0.1407, 0.1951, 0.379, 0.1951, 0.379, 0.1951, 0.1407, 0.1969, 0.1398, 0.1969, 0.3781, 0.1969, 0.3781, 0.1969, 0.1398, 0.1988, 0.1389, 0.1988, 0.3772, 0.1988, 0.3772, 0.1988, 0.1389, 0.2007, 0.138, 0.2007, 0.3763, 0.2007, 0.3763, 0.2007, 0.138, 0.2026, 0.1371, 0.2026, 0.3754, 0.2026, 0.3754, 0.2026, 0.1371, 0.2045, 0.1362, 0.2045, 0.3745, 0.2045, 0.3745, 0.2045, 0.1362, 0.2064, 0.1353, 0.2064, 0.3735, 0.2064, 0.3735, 0.2064, 0.1353, 0.2083, 0.1344, 0.2083, 0.3726, 0.2102, 0.3717, 0.2102, 0.1335, 0.2121, 0.1326, 0.2121, 0.3708, 0.2083, 0.3726, 0.2083, 0.1344, 0.2102, 0.1335, 0.2102, 0.3717])
me_cylinder_001.materials.append(mat_door_hardware_004)
me_cylinder_001.use_remesh_preserve_volume = False
me_cylinder_001.use_remesh_preserve_attributes = False
me_cylinder_001.use_mirror_vertex_groups = False
me_cylinder_001.update()
me_cube_004 = bpy.data.meshes.new('Cube.004')
me_cube_004.from_pydata([(0.08357, -0.1128, -0.3), (-0.07393, -0.1128, -0.3), (0.08357, -0.1128, 0.3), (-0.07393, -0.1128, 0.3), (0.08357, -0.09778, -0.3), (0.08357, -0.1128, -0.3), (-0.07393, -0.1128, -0.3), (-0.07393, -0.09778, -0.3), (0.08357, -0.09778, 0.3), (0.08357, -0.1128, 0.3), (-0.07393, -0.1128, 0.3), (-0.07393, -0.09778, 0.3), (0.08357, -0.1128, 0.0), (0.08357, -0.09778, 0.0), (0.08357, 0.1128, -0.3), (-0.07393, 0.1128, -0.3), (0.08357, 0.1128, 0.3), (-0.07393, 0.1128, 0.3), (0.08357, 0.09778, -0.3), (0.08357, 0.1128, -0.3), (-0.07393, 0.1128, -0.3), (-0.07393, 0.09778, -0.3), (0.08357, 0.09778, 0.3), (0.08357, 0.1128, 0.3), (-0.07393, 0.1128, 0.3), (-0.07393, 0.09778, 0.3), (0.08357, 0.1128, 0.0), (0.08357, 0.09778, 0.0)], [], [(2, 3, 1, 0), (13, 12, 5, 4), (10, 11, 7, 6), (4, 5, 6, 7), (11, 10, 9, 8), (8, 9, 12, 13), (16, 14, 15, 17), (27, 18, 19, 26), (24, 20, 21, 25), (18, 21, 20, 19), (25, 22, 23, 24), (22, 27, 26, 23)])
_uv = me_cube_004.uv_layers.new(name='UVMap')
_uv.uv.foreach_set('vector', [0.6, 0.958, 0.04615, 0.9859, 0.1731, 0.01579, 0.7385, 0.008081, 0.1086, 0.5033, 0.1309, 0.5028, 0.1886, 0.03114, 0.1663, 0.03163, 0.07308, 0.9831, 0.05077, 0.9836, 0.1623, 0.03427, 0.1846, 0.03378, 0.4201, 0.4175, 0.4424, 0.417, 0.2615, 0.4035, 0.2392, 0.404, 0.212, 0.03238, 0.2147, 0.02155, 0.7177, 0.01889, 0.715, 0.02972, 0.05087, 0.9749, 0.07317, 0.9744, 0.1309, 0.5028, 0.1086, 0.5033, 0.6, 0.958, 0.7385, 0.008081, 0.1731, 0.01579, 0.04615, 0.9859, 0.1086, 0.5033, 0.1663, 0.03163, 0.1886, 0.03114, 0.1309, 0.5028, 0.07308, 0.9831, 0.1846, 0.03378, 0.1623, 0.03427, 0.05077, 0.9836, 0.4201, 0.4175, 0.2392, 0.404, 0.2615, 0.4035, 0.4424, 0.417, 0.212, 0.03238, 0.715, 0.02972, 0.7177, 0.01889, 0.2147, 0.02155, 0.05087, 0.9749, 0.1086, 0.5033, 0.1309, 0.5028, 0.07317, 0.9744])
me_cube_004.materials.append(mat_door_hardware_005)
me_cube_004.use_remesh_preserve_volume = False
me_cube_004.use_remesh_preserve_attributes = False
me_cube_004.use_mirror_vertex_groups = False
me_cube_004.update()
me_cube_993 = bpy.data.meshes.new('Cube.993')
me_cube_993.from_pydata([(-1.256, 0.1163, -2.158), (-1.256, 0.1163, 1.378), (-0.8867, 0.1163, -2.158), (-0.8867, 0.1163, 1.378), (-1.256, 0.1163, -1.511), (-0.8867, 0.1163, -1.511), (-1.01, 0.1163, 1.378), (-1.01, 0.1163, -1.511), (-1.256, 0.1995, 1.378), (-1.256, 0.1163, 1.677), (-1.256, 0.1163, 1.528), (-1.133, 0.1995, 1.378), (-0.8867, 0.1163, 1.528), (-1.256, 0.1995, -2.158), (-1.256, 0.1995, -1.511), (-1.01, 0.1163, 1.528), (-1.256, 0.1579, -1.511), (-1.256, 0.1579, -2.158), (-1.133, 0.1579, 1.378), (-1.256, 0.1579, 1.378), (-1.256, 0.1579, 1.528), (-0.8867, 0.1579, -1.511), (-0.8867, 0.1579, -2.158), (-1.133, 0.1579, -1.511), (-1.01, 0.1579, 1.378), (-1.01, 0.1579, -1.511), (-1.133, 0.1579, 1.528), (-1.01, 0.1579, 1.528), (-1.256, 0.1579, 1.677), (-0.8867, 0.1579, 1.677), (-0.8867, 0.1579, 1.528), (-1.133, 0.1579, 1.677), (-1.01, 0.1579, 1.677), (-1.256, 0.1995, 1.528), (-0.8867, 0.1995, -1.511), (-0.8867, 0.1995, -2.158), (-1.133, 0.1995, -1.511), (-1.01, 0.1995, -1.511), (-1.133, 0.1995, 1.528), (-1.256, 0.1995, 1.677), (-0.8867, 0.1995, 1.677), (-1.133, 0.1995, 1.677), (-1.01, 0.1995, 1.677), (-0.8867, 0.2411, 1.739), (-1.01, 0.2411, 1.739), (-1.256, 0.2411, 1.739), (-1.133, 0.2411, 1.739), (-1.256, 0.2411, 1.677), (-0.8867, 0.2411, 1.677), (-1.133, 0.2411, 1.677), (-1.01, 0.2411, 1.677), (-1.306, 0.1163, 1.739), (-1.306, 0.1579, 1.677), (-1.306, 0.1163, 1.677), (-1.306, 0.1579, 1.739), (-1.306, 0.1995, 1.739), (-1.306, 0.1995, 1.677), (-1.306, 0.2411, 1.677), (-1.306, 0.2411, 1.739), (-1.256, 0.1163, -1.616), (-1.256, 0.1163, -2.053), (-0.8867, 0.1163, -1.616), (-0.8867, 0.1163, -2.053), (-1.256, 0.1579, -1.616), (-1.256, 0.1579, -2.053), (-0.8867, 0.1579, -1.616), (-0.8867, 0.1579, -2.053), (-1.256, 0.1995, -1.616), (-1.256, 0.1995, -2.053), (-0.8867, 0.1995, -1.616), (-0.8867, 0.1995, -2.053), (-1.193, 0.1995, -1.583), (-1.193, 0.1995, -2.086), (-0.9499, 0.1995, -1.583), (-0.9499, 0.1995, -2.086), (-1.256, 0.2078, -2.053), (-1.256, 0.2078, -2.158), (-1.133, 0.2078, -2.158), (-0.8867, 0.2078, -2.053), (-0.8867, 0.2078, -2.158), (-1.133, 0.2078, -1.511), (-1.256, 0.2078, -1.511), (-1.01, 0.2078, -2.158), (-0.8867, 0.2078, -1.511), (-1.01, 0.2078, -1.511), (-1.193, 0.2078, -2.086), (-0.9499, 0.2078, -2.086), (-1.256, 0.2078, -1.616), (-0.8867, 0.2078, -1.616), (-1.193, 0.2078, -1.583), (-0.9499, 0.2078, -1.583), (-1.256, -0.1163, -2.158), (-1.256, -0.1163, 1.378), (-0.8867, -0.1163, -2.158), (-0.8867, -0.1163, 1.378), (-1.256, -0.1163, -1.511), (-0.8867, -0.1163, -1.511), (-1.01, -0.1163, 1.378), (-1.01, -0.1163, -1.511), (-1.256, -0.1995, 1.378), (-1.256, -0.1163, 1.677), (-1.256, -0.1163, 1.528), (-1.133, -0.1995, 1.378), (-0.8867, -0.1163, 1.528), (-1.256, -0.1995, -2.158), (-1.256, -0.1995, -1.511), (-1.01, -0.1163, 1.528), (-1.256, -0.1579, -1.511), (-1.256, -0.1579, -2.158), (-1.133, -0.1579, 1.378), (-1.256, -0.1579, 1.378), (-1.256, -0.1579, 1.528), (-0.8867, -0.1579, -1.511), (-0.8867, -0.1579, -2.158), (-1.133, -0.1579, -1.511), (-1.01, -0.1579, 1.378), (-1.01, -0.1579, -1.511), (-1.133, -0.1579, 1.528), (-1.01, -0.1579, 1.528), (-1.256, -0.1579, 1.677), (-0.8867, -0.1579, 1.677), (-0.8867, -0.1579, 1.528), (-1.133, -0.1579, 1.677), (-1.01, -0.1579, 1.677), (-1.256, -0.1995, 1.528), (-0.8867, -0.1995, -1.511), (-0.8867, -0.1995, -2.158), (-1.133, -0.1995, -1.511), (-1.01, -0.1995, -1.511), (-1.133, -0.1995, 1.528), (-1.256, -0.1995, 1.677), (-0.8867, -0.1995, 1.677), (-1.133, -0.1995, 1.677), (-1.01, -0.1995, 1.677), (-0.8867, -0.2411, 1.739), (-1.01, -0.2411, 1.739), (-1.256, -0.2411, 1.739), (-1.133, -0.2411, 1.739), (-1.256, -0.2411, 1.677), (-0.8867, -0.2411, 1.677), (-1.133, -0.2411, 1.677), (-1.01, -0.2411, 1.677), (-1.306, -0.1163, 1.739), (-1.306, -0.1579, 1.677), (-1.306, -0.1163, 1.677), (-1.306, -0.1579, 1.739), (-1.306, -0.1995, 1.739), (-1.306, -0.1995, 1.677), (-1.306, -0.2411, 1.677), (-1.306, -0.2411, 1.739), (-1.256, -0.1163, -1.616), (-1.256, -0.1163, -2.053), (-0.8867, -0.1163, -1.616), (-0.8867, -0.1163, -2.053), (-1.256, -0.1579, -1.616), (-1.256, -0.1579, -2.053), (-0.8867, -0.1579, -1.616), (-0.8867, -0.1579, -2.053), (-1.256, -0.1995, -1.616), (-1.256, -0.1995, -2.053), (-0.8867, -0.1995, -1.616), (-0.8867, -0.1995, -2.053), (-1.193, -0.1995, -1.583), (-1.193, -0.1995, -2.086), (-0.9499, -0.1995, -1.583), (-0.9499, -0.1995, -2.086), (-1.256, -0.2078, -2.053), (-1.256, -0.2078, -2.158), (-1.133, -0.2078, -2.158), (-0.8867, -0.2078, -2.053), (-0.8867, -0.2078, -2.158), (-1.133, -0.2078, -1.511), (-1.256, -0.2078, -1.511), (-1.01, -0.2078, -2.158), (-0.8867, -0.2078, -1.511), (-1.01, -0.2078, -1.511), (-1.193, -0.2078, -2.086), (-0.9499, -0.2078, -2.086), (-1.256, -0.2078, -1.616), (-0.8867, -0.2078, -1.616), (-1.193, -0.2078, -1.583), (-0.9499, -0.2078, -1.583), (-0.8867, 6.695e-08, -2.158), (-1.256, 9.484e-08, -2.158), (-1.256, 9.484e-08, 1.378), (-1.256, 9.484e-08, -1.511), (-1.256, 9.484e-08, 1.677), (-1.256, 9.484e-08, 1.528), (-1.306, 9.861e-08, 1.739), (-1.306, 9.861e-08, 1.677), (-1.256, 9.484e-08, -1.616), (-1.256, 9.484e-08, -2.053), (1.256, 0.1163, -2.158), (1.256, 0.1163, 1.378), (0.8867, 0.1163, -2.158), (0.8867, 0.1163, 1.378), (1.256, 0.1163, -1.511), (0.8867, 0.1163, -1.511), (1.01, 0.1163, 1.378), (1.01, 0.1163, -1.511), (1.256, 0.1995, 1.378), (1.256, 0.1163, 1.677), (1.256, 0.1163, 1.528), (1.133, 0.1995, 1.378), (0.8867, 0.1163, 1.528), (1.256, 0.1995, -2.158), (1.256, 0.1995, -1.511), (1.01, 0.1163, 1.528), (1.256, 0.1579, -1.511), (1.256, 0.1579, -2.158), (1.133, 0.1579, 1.378), (1.256, 0.1579, 1.378), (1.256, 0.1579, 1.528), (0.8867, 0.1579, -1.511), (0.8867, 0.1579, -2.158), (1.133, 0.1579, -1.511), (1.01, 0.1579, 1.378), (1.01, 0.1579, -1.511), (1.133, 0.1579, 1.528), (1.01, 0.1579, 1.528), (1.256, 0.1579, 1.677), (0.8867, 0.1579, 1.677), (0.8867, 0.1579, 1.528), (1.133, 0.1579, 1.677), (1.01, 0.1579, 1.677), (1.256, 0.1995, 1.528), (0.8867, 0.1995, -1.511), (0.8867, 0.1995, -2.158), (1.133, 0.1995, -1.511), (1.01, 0.1995, -1.511), (1.133, 0.1995, 1.528), (1.256, 0.1995, 1.677), (0.8867, 0.1995, 1.677), (1.133, 0.1995, 1.677), (1.01, 0.1995, 1.677), (0.8867, 0.2411, 1.739), (1.01, 0.2411, 1.739), (1.256, 0.2411, 1.739), (1.133, 0.2411, 1.739), (1.256, 0.2411, 1.677), (0.8867, 0.2411, 1.677), (1.133, 0.2411, 1.677), (1.01, 0.2411, 1.677), (1.306, 0.1163, 1.739), (1.306, 0.1579, 1.677), (1.306, 0.1163, 1.677), (1.306, 0.1579, 1.739), (1.306, 0.1995, 1.739), (1.306, 0.1995, 1.677), (1.306, 0.2411, 1.677), (1.306, 0.2411, 1.739), (1.256, 0.1163, -1.616), (1.256, 0.1163, -2.053), (0.8867, 0.1163, -1.616), (0.8867, 0.1163, -2.053), (1.256, 0.1579, -1.616), (1.256, 0.1579, -2.053), (0.8867, 0.1579, -1.616), (0.8867, 0.1579, -2.053), (1.256, 0.1995, -1.616), (1.256, 0.1995, -2.053), (0.8867, 0.1995, -1.616), (0.8867, 0.1995, -2.053), (1.193, 0.1995, -1.583), (1.193, 0.1995, -2.086), (0.9499, 0.1995, -1.583), (0.9499, 0.1995, -2.086), (1.256, 0.2078, -2.053), (1.256, 0.2078, -2.158), (1.133, 0.2078, -2.158), (0.8867, 0.2078, -2.053), (0.8867, 0.2078, -2.158), (1.133, 0.2078, -1.511), (1.256, 0.2078, -1.511), (1.01, 0.2078, -2.158), (0.8867, 0.2078, -1.511), (1.01, 0.2078, -1.511), (1.193, 0.2078, -2.086), (0.9499, 0.2078, -2.086), (1.256, 0.2078, -1.616), (0.8867, 0.2078, -1.616), (1.193, 0.2078, -1.583), (0.9499, 0.2078, -1.583), (1.256, -0.1163, -2.158), (1.256, -0.1163, 1.378), (0.8867, -0.1163, -2.158), (0.8867, -0.1163, 1.378), (1.256, -0.1163, -1.511), (0.8867, -0.1163, -1.511), (1.01, -0.1163, 1.378), (1.01, -0.1163, -1.511), (1.256, -0.1995, 1.378), (1.256, -0.1163, 1.677), (1.256, -0.1163, 1.528), (1.133, -0.1995, 1.378), (0.8867, -0.1163, 1.528), (1.256, -0.1995, -2.158), (1.256, -0.1995, -1.511), (1.01, -0.1163, 1.528), (1.256, -0.1579, -1.511), (1.256, -0.1579, -2.158), (1.133, -0.1579, 1.378), (1.256, -0.1579, 1.378), (1.256, -0.1579, 1.528), (0.8867, -0.1579, -1.511), (0.8867, -0.1579, -2.158), (1.133, -0.1579, -1.511), (1.01, -0.1579, 1.378), (1.01, -0.1579, -1.511), (1.133, -0.1579, 1.528), (1.01, -0.1579, 1.528), (1.256, -0.1579, 1.677), (0.8867, -0.1579, 1.677), (0.8867, -0.1579, 1.528), (1.133, -0.1579, 1.677), (1.01, -0.1579, 1.677), (1.256, -0.1995, 1.528), (0.8867, -0.1995, -1.511), (0.8867, -0.1995, -2.158), (1.133, -0.1995, -1.511), (1.01, -0.1995, -1.511), (1.133, -0.1995, 1.528), (1.256, -0.1995, 1.677), (0.8867, -0.1995, 1.677), (1.133, -0.1995, 1.677), (1.01, -0.1995, 1.677), (0.8867, -0.2411, 1.739), (1.01, -0.2411, 1.739), (1.256, -0.2411, 1.739), (1.133, -0.2411, 1.739), (1.256, -0.2411, 1.677), (0.8867, -0.2411, 1.677), (1.133, -0.2411, 1.677), (1.01, -0.2411, 1.677), (1.306, -0.1163, 1.739), (1.306, -0.1579, 1.677), (1.306, -0.1163, 1.677), (1.306, -0.1579, 1.739), (1.306, -0.1995, 1.739), (1.306, -0.1995, 1.677), (1.306, -0.2411, 1.677), (1.306, -0.2411, 1.739), (1.256, -0.1163, -1.616), (1.256, -0.1163, -2.053), (0.8867, -0.1163, -1.616), (0.8867, -0.1163, -2.053), (1.256, -0.1579, -1.616), (1.256, -0.1579, -2.053), (0.8867, -0.1579, -1.616), (0.8867, -0.1579, -2.053), (1.256, -0.1995, -1.616), (1.256, -0.1995, -2.053), (0.8867, -0.1995, -1.616), (0.8867, -0.1995, -2.053), (1.193, -0.1995, -1.583), (1.193, -0.1995, -2.086), (0.9499, -0.1995, -1.583), (0.9499, -0.1995, -2.086), (1.256, -0.2078, -2.053), (1.256, -0.2078, -2.158), (1.133, -0.2078, -2.158), (0.8867, -0.2078, -2.053), (0.8867, -0.2078, -2.158), (1.133, -0.2078, -1.511), (1.256, -0.2078, -1.511), (1.01, -0.2078, -2.158), (0.8867, -0.2078, -1.511), (1.01, -0.2078, -1.511), (1.193, -0.2078, -2.086), (0.9499, -0.2078, -2.086), (1.256, -0.2078, -1.616), (0.8867, -0.2078, -1.616), (1.193, -0.2078, -1.583), (0.9499, -0.2078, -1.583), (0.8867, -6.695e-08, -2.158), (1.256, -9.484e-08, -2.158), (1.256, -9.484e-08, 1.378), (1.256, -9.484e-08, -1.511), (1.256, -9.484e-08, 1.677), (1.256, -9.484e-08, 1.528), (1.306, -9.861e-08, 1.739), (1.306, -9.861e-08, 1.677), (1.256, -9.484e-08, -1.616), (1.256, -9.484e-08, -2.053), (8.778e-09, 0.1163, 1.378), (8.778e-09, 0.1163, 1.528), (1.192e-08, 0.1579, 1.677), (1.192e-08, 0.1579, 1.528), (1.506e-08, 0.1995, 1.677), (1.82e-08, 0.2411, 1.739), (1.82e-08, 0.2411, 1.677), (-8.778e-09, -0.1163, 1.378), (-8.778e-09, -0.1163, 1.528), (-1.192e-08, -0.1579, 1.677), (-1.192e-08, -0.1579, 1.528), (-1.506e-08, -0.1995, 1.677), (-1.82e-08, -0.2411, 1.739), (-1.82e-08, -0.2411, 1.677)], [(119, 311), (111, 303)], [(191, 60, 0, 183), (15, 12, 3, 6), (187, 10, 1, 184), (12, 385, 384, 3), (184, 1, 4, 185), (6, 3, 5, 7), (10, 9, 28, 20), (7, 5, 21, 25), (59, 4, 16, 63), (385, 12, 30, 387), (4, 1, 19, 16), (186, 9, 10, 187), (1, 10, 20, 19), (12, 15, 27, 30), (18, 23, 36, 11), (18, 24, 25, 23), (29, 32, 42, 40), (26, 27, 24, 18), (23, 25, 37, 36), (63, 16, 14, 67), (31, 32, 27, 26), (16, 19, 8, 14), (31, 26, 38, 41), (25, 21, 34, 37), (29, 386, 387, 30), (386, 29, 40, 388), (32, 29, 30, 27), (15, 6, 24, 27), (62, 2, 22, 66), (6, 7, 25, 24), (13, 68, 75, 76), (8, 11, 36, 14), (33, 38, 11, 8), (68, 67, 87, 75), (36, 37, 84, 80), (39, 41, 38, 33), (41, 39, 47, 49), (9, 186, 189, 53), (32, 31, 41, 42), (20, 28, 39, 33), (26, 18, 11, 38), (19, 20, 33, 8), (66, 22, 35, 70), (46, 44, 50, 49), (45, 46, 49, 47), (43, 389, 390, 48), (44, 43, 48, 50), (388, 40, 48, 390), (42, 41, 49, 50), (40, 42, 50, 48), (53, 51, 54, 52), (188, 51, 53, 189), (52, 54, 55, 56), (56, 55, 58, 57), (28, 9, 53, 52), (47, 39, 56, 57), (45, 47, 57, 58), (39, 28, 52, 56), (21, 65, 69, 34), (65, 66, 70, 69), (67, 14, 81, 87), (71, 73, 74, 72), (70, 35, 79, 78), (74, 73, 90, 86), (37, 34, 83, 84), (71, 72, 85, 89), (5, 61, 65, 21), (61, 62, 66, 65), (17, 64, 68, 13), (64, 63, 67, 68), (0, 60, 64, 17), (60, 59, 63, 64), (185, 4, 59, 190), (190, 59, 60, 191), (86, 78, 79, 82), (75, 85, 77, 76), (85, 86, 82, 77), (80, 84, 90, 89), (81, 80, 89, 87), (87, 89, 85, 75), (84, 83, 88, 90), (90, 88, 78, 86), (14, 36, 80, 81), (34, 69, 88, 83), (73, 71, 89, 90), (69, 70, 78, 88), (72, 74, 86, 85), (191, 183, 91, 151), (106, 97, 94, 103), (187, 184, 92, 101), (103, 94, 391, 392), (184, 185, 95, 92), (97, 98, 96, 94), (101, 111, 119, 100), (98, 116, 112, 96), (150, 154, 107, 95), (392, 394, 121, 103), (95, 107, 110, 92), (186, 187, 101, 100), (92, 110, 111, 101), (103, 121, 118, 106), (109, 102, 127, 114), (109, 114, 116, 115), (120, 131, 133, 123), (117, 109, 115, 118), (114, 127, 128, 116), (154, 158, 105, 107), (122, 117, 118, 123), (107, 105, 99, 110), (122, 132, 129, 117), (116, 128, 125, 112), (120, 121, 394, 393), (393, 395, 131, 120), (123, 118, 121, 120), (106, 118, 115, 97), (153, 157, 113, 93), (97, 115, 116, 98), (104, 167, 166, 159), (99, 105, 127, 102), (124, 99, 102, 129), (159, 166, 178, 158), (127, 171, 175, 128), (130, 124, 129, 132), (132, 140, 138, 130), (100, 144, 189, 186), (123, 133, 132, 122), (111, 124, 130, 119), (117, 129, 102, 109), (110, 99, 124, 111), (157, 161, 126, 113), (137, 140, 141, 135), (136, 138, 140, 137), (134, 139, 397, 396), (135, 141, 139, 134), (395, 397, 139, 131), (133, 141, 140, 132), (131, 139, 141, 133), (144, 143, 145, 142), (188, 189, 144, 142), (143, 147, 146, 145), (147, 148, 149, 146), (119, 143, 144, 100), (138, 148, 147, 130), (136, 149, 148, 138), (130, 147, 143, 119), (112, 125, 160, 156), (156, 160, 161, 157), (158, 178, 172, 105), (162, 163, 165, 164), (161, 169, 170, 126), (165, 177, 181, 164), (128, 175, 174, 125), (162, 180, 176, 163), (96, 112, 156, 152), (152, 156, 157, 153), (108, 104, 159, 155), (155, 159, 158, 154), (91, 108, 155, 151), (151, 155, 154, 150), (185, 190, 150, 95), (190, 191, 151, 150), (177, 173, 170, 169), (166, 167, 168, 176), (176, 168, 173, 177), (171, 180, 181, 175), (172, 178, 180, 171), (178, 166, 176, 180), (175, 181, 179, 174), (181, 177, 169, 179), (105, 172, 171, 127), (125, 174, 179, 160), (164, 181, 180, 162), (160, 179, 169, 161), (163, 176, 177, 165), (61, 5, 96, 152), (62, 61, 152, 153), (62, 153, 93, 182, 2), (5, 3, 94, 96), (383, 375, 192, 252), (207, 198, 195, 204), (379, 376, 193, 202), (204, 195, 384, 385), (376, 377, 196, 193), (198, 199, 197, 195), (202, 212, 220, 201), (199, 217, 213, 197), (251, 255, 208, 196), (385, 387, 222, 204), (196, 208, 211, 193), (378, 379, 202, 201), (193, 211, 212, 202), (204, 222, 219, 207), (210, 203, 228, 215), (210, 215, 217, 216), (221, 232, 234, 224), (218, 210, 216, 219), (215, 228, 229, 217), (255, 259, 206, 208), (223, 218, 219, 224), (208, 206, 200, 211), (223, 233, 230, 218), (217, 229, 226, 213), (221, 222, 387, 386), (386, 388, 232, 221), (224, 219, 222, 221), (207, 219, 216, 198), (254, 258, 214, 194), (198, 216, 217, 199), (205, 268, 267, 260), (200, 206, 228, 203), (225, 200, 203, 230), (260, 267, 279, 259), (228, 272, 276, 229), (231, 225, 230, 233), (233, 241, 239, 231), (201, 245, 381, 378), (224, 234, 233, 223), (212, 225, 231, 220), (218, 230, 203, 210), (211, 200, 225, 212), (258, 262, 227, 214), (238, 241, 242, 236), (237, 239, 241, 238), (235, 240, 390, 389), (236, 242, 240, 235), (388, 390, 240, 232), (234, 242, 241, 233), (232, 240, 242, 234), (245, 244, 246, 243), (380, 381, 245, 243), (244, 248, 247, 246), (248, 249, 250, 247), (220, 244, 245, 201), (239, 249, 248, 231), (237, 250, 249, 239), (231, 248, 244, 220), (213, 226, 261, 257), (257, 261, 262, 258), (259, 279, 273, 206), (263, 264, 266, 265), (262, 270, 271, 227), (266, 278, 282, 265), (229, 276, 275, 226), (263, 281, 277, 264), (197, 213, 257, 253), (253, 257, 258, 254), (209, 205, 260, 256), (256, 260, 259, 255), (192, 209, 256, 252), (252, 256, 255, 251), (377, 382, 251, 196), (382, 383, 252, 251), (278, 274, 271, 270), (267, 268, 269, 277), (277, 269, 274, 278), (272, 281, 282, 276), (273, 279, 281, 272), (279, 267, 277, 281), (276, 282, 280, 275), (282, 278, 270, 280), (206, 273, 272, 228), (226, 275, 280, 261), (265, 282, 281, 263), (261, 280, 270, 262), (264, 277, 278, 266), (383, 343, 283, 375), (298, 295, 286, 289), (379, 293, 284, 376), (295, 392, 391, 286), (376, 284, 287, 377), (289, 286, 288, 290), (293, 292, 311, 303), (290, 288, 304, 308), (342, 287, 299, 346), (392, 295, 313, 394), (287, 284, 302, 299), (378, 292, 293, 379), (284, 293, 303, 302), (295, 298, 310, 313), (301, 306, 319, 294), (301, 307, 308, 306), (312, 315, 325, 323), (309, 310, 307, 301), (306, 308, 320, 319), (346, 299, 297, 350), (314, 315, 310, 309), (299, 302, 291, 297), (314, 309, 321, 324), (308, 304, 317, 320), (312, 393, 394, 313), (393, 312, 323, 395), (315, 312, 313, 310), (298, 289, 307, 310), (345, 285, 305, 349), (289, 290, 308, 307), (296, 351, 358, 359), (291, 294, 319, 297), (316, 321, 294, 291), (351, 350, 370, 358), (319, 320, 367, 363), (322, 324, 321, 316), (324, 322, 330, 332), (292, 378, 381, 336), (315, 314, 324, 325), (303, 311, 322, 316), (309, 301, 294, 321), (302, 303, 316, 291), (349, 305, 318, 353), (329, 327, 333, 332), (328, 329, 332, 330), (326, 396, 397, 331), (327, 326, 331, 333), (395, 323, 331, 397), (325, 324, 332, 333), (323, 325, 333, 331), (336, 334, 337, 335), (380, 334, 336, 381), (335, 337, 338, 339), (339, 338, 341, 340), (311, 292, 336, 335), (330, 322, 339, 340), (328, 330, 340, 341), (322, 311, 335, 339), (304, 348, 352, 317), (348, 349, 353, 352), (350, 297, 364, 370), (354, 356, 357, 355), (353, 318, 362, 361), (357, 356, 373, 369), (320, 317, 366, 367), (354, 355, 368, 372), (288, 344, 348, 304), (344, 345, 349, 348), (300, 347, 351, 296), (347, 346, 350, 351), (283, 343, 347, 300), (343, 342, 346, 347), (377, 287, 342, 382), (382, 342, 343, 383), (369, 361, 362, 365), (358, 368, 360, 359), (368, 369, 365, 360), (363, 367, 373, 372), (364, 363, 372, 370), (370, 372, 368, 358), (367, 366, 371, 373), (373, 371, 361, 369), (297, 319, 363, 364), (317, 352, 371, 366), (356, 354, 372, 373), (352, 353, 361, 371), (355, 357, 369, 368), (253, 344, 288, 197), (254, 345, 344, 253), (254, 194, 374, 285, 345), (197, 288, 286, 195), (384, 195, 286, 391, 94, 3)])
_uv = me_cube_993.uv_layers.new(name='UVMap')
_uv.uv.foreach_set('vector', [0.7219, 0.5673, 0.7396, 0.5673, 0.7396, 0.5833, 0.7219, 0.5833, 0.0, 0.485, 0.01876, 0.485, 0.01876, 0.5077, 0.0, 0.5077, 0.7219, 0.02275, 0.7396, 0.02275, 0.7396, 0.04549, 0.7219, 0.04549, 0.01876, 0.485, 0.1538, 0.485, 0.1538, 0.5077, 0.01876, 0.5077, 0.7219, 0.04549, 0.7396, 0.04549, 0.7396, 0.485, 0.7219, 0.485, 0.0, 0.5077, 0.01876, 0.5077, 0.01876, 0.9472, 1.453e-07, 0.9472, 0.7396, 0.02275, 0.7396, 0.0, 0.746, 0.0, 0.746, 0.02275, 0.8836, 0.8637, 0.8836, 0.845, 0.8899, 0.845, 0.8899, 0.8637, 0.7396, 0.5009, 0.7396, 0.485, 0.746, 0.485, 0.746, 0.5009, 0.8899, 0.6914, 0.8899, 0.8262, 0.8836, 0.8262, 0.8836, 0.6914, 0.7396, 0.485, 0.7396, 0.04549, 0.746, 0.04549, 0.746, 0.485, 0.7219, 0.0, 0.7396, 0.0, 0.7396, 0.02275, 0.7219, 0.02275, 0.7396, 0.04549, 0.7396, 0.02275, 0.746, 0.02275, 0.746, 0.04549, 0.8899, 0.8262, 0.8899, 0.845, 0.8836, 0.845, 0.8836, 0.8262, 0.9937, 0.5305, 0.9937, 0.97, 0.9873, 0.97, 0.9873, 0.5305, 0.0, 0.04549, 0.01876, 0.04549, 0.01876, 0.485, 1.453e-07, 0.485, 0.6279, 0.8185, 0.6279, 0.8372, 0.6216, 0.8372, 0.6216, 0.8185, 0.0, 0.02275, 0.01876, 0.02275, 0.01876, 0.04549, 0.0, 0.04549, 0.8899, 0.8824, 0.8899, 0.8637, 0.8963, 0.8637, 0.8963, 0.8824, 0.746, 0.5009, 0.746, 0.485, 0.7523, 0.485, 0.7523, 0.5009, 0.0, 1.088e-07, 0.01876, 1.088e-07, 0.01876, 0.02275, 0.0, 0.02275, 0.746, 0.485, 0.746, 0.04549, 0.7523, 0.04549, 0.7523, 0.485, 0.9937, 0.485, 0.9937, 0.5077, 0.9873, 0.5077, 0.9873, 0.485, 0.8899, 0.8637, 0.8899, 0.845, 0.8963, 0.845, 0.8963, 0.8637, 0.03752, 1.088e-07, 0.1726, 5.439e-08, 0.1726, 0.02275, 0.03752, 0.02275, 0.6279, 0.6836, 0.6279, 0.8185, 0.6216, 0.8185, 0.6216, 0.6836, 0.01876, 1.088e-07, 0.03752, 1.088e-07, 0.03752, 0.02275, 0.01876, 0.02275, 0.8773, 0.5378, 0.8773, 0.5605, 0.8709, 0.5605, 0.8709, 0.5378, 0.8941, 0.5218, 0.8941, 0.5378, 0.8878, 0.5378, 0.8878, 0.5218, 0.8773, 0.5605, 0.8773, 1.0, 0.8709, 1.0, 0.8709, 0.5605, 0.7523, 0.5833, 0.7523, 0.5673, 0.7536, 0.5673, 0.7536, 0.5833, 0.9435, 0.04549, 0.9622, 0.04549, 0.9622, 0.485, 0.9435, 0.485, 0.9435, 0.02275, 0.9622, 0.02275, 0.9622, 0.04549, 0.9435, 0.04549, 0.7523, 0.5673, 0.7523, 0.5009, 0.7536, 0.5009, 0.7536, 0.5673, 0.8963, 0.8824, 0.8963, 0.8637, 0.8975, 0.8637, 0.8975, 0.8824, 0.9435, 0.0, 0.9622, 0.0, 0.9622, 0.02275, 0.9435, 0.02275, 0.6216, 0.856, 0.6216, 0.8747, 0.6153, 0.8747, 0.6153, 0.856, 0.6343, 0.8747, 0.652, 0.8747, 0.652, 0.8823, 0.6343, 0.8823, 0.6279, 0.8372, 0.6279, 0.856, 0.6216, 0.856, 0.6216, 0.8372, 0.746, 0.02275, 0.746, 0.0, 0.7523, 0.0, 0.7523, 0.02275, 0.9937, 0.5077, 0.9937, 0.5305, 0.9873, 0.5305, 0.9873, 0.5077, 0.746, 0.04549, 0.746, 0.02275, 0.7523, 0.02275, 0.7523, 0.04549, 0.8878, 0.5218, 0.8878, 0.5378, 0.8814, 0.5378, 0.8814, 0.5218, 0.8523, 0.9087, 0.8523, 0.89, 0.8616, 0.89, 0.8616, 0.9087, 0.8523, 0.9275, 0.8523, 0.9087, 0.8616, 0.9087, 0.8616, 0.9275, 0.8523, 0.8713, 0.8523, 0.7364, 0.8616, 0.7364, 0.8616, 0.8713, 0.8523, 0.89, 0.8523, 0.8713, 0.8616, 0.8713, 0.8616, 0.89, 0.6216, 0.6836, 0.6216, 0.8185, 0.6153, 0.8185, 0.6153, 0.6836, 0.6216, 0.8372, 0.6216, 0.856, 0.6153, 0.856, 0.6153, 0.8372, 0.6216, 0.8185, 0.6216, 0.8372, 0.6153, 0.8372, 0.6153, 0.8185, 0.9086, 0.7253, 0.8993, 0.7253, 0.8993, 0.719, 0.9086, 0.719, 0.8993, 0.743, 0.8993, 0.7253, 0.9086, 0.7253, 0.9086, 0.743, 0.9086, 0.719, 0.8993, 0.719, 0.8993, 0.7127, 0.9086, 0.7127, 0.9086, 0.7127, 0.8993, 0.7127, 0.8993, 0.7063, 0.9086, 0.7063, 0.6279, 0.8747, 0.6343, 0.8747, 0.6343, 0.8823, 0.6279, 0.8823, 0.6153, 0.8747, 0.6216, 0.8747, 0.6216, 0.8823, 0.6153, 0.8823, 0.8523, 0.9275, 0.8616, 0.9275, 0.8616, 0.9351, 0.8523, 0.9351, 0.6216, 0.8747, 0.6279, 0.8747, 0.6279, 0.8823, 0.6216, 0.8823, 0.8878, 0.4395, 0.8878, 0.4555, 0.8814, 0.4555, 0.8814, 0.4395, 0.8878, 0.4555, 0.8878, 0.5218, 0.8814, 0.5218, 0.8814, 0.4555, 0.7523, 0.5009, 0.7523, 0.485, 0.7536, 0.485, 0.7536, 0.5009, 0.7273, 0.7798, 0.7643, 0.7798, 0.7643, 0.8563, 0.7273, 0.8563, 0.8814, 0.5218, 0.8814, 0.5378, 0.8802, 0.5378, 0.8802, 0.5218, 0.6887, 0.5615, 0.6887, 0.485, 0.69, 0.485, 0.69, 0.5615, 0.8963, 0.8637, 0.8963, 0.845, 0.8975, 0.845, 0.8975, 0.8637, 0.8092, 0.7363, 0.8092, 0.6598, 0.8104, 0.6598, 0.8104, 0.7363, 0.8941, 0.4395, 0.8941, 0.4555, 0.8878, 0.4555, 0.8878, 0.4395, 0.8941, 0.4555, 0.8941, 0.5218, 0.8878, 0.5218, 0.8878, 0.4555, 0.746, 0.5833, 0.746, 0.5673, 0.7523, 0.5673, 0.7523, 0.5833, 0.746, 0.5673, 0.746, 0.5009, 0.7523, 0.5009, 0.7523, 0.5673, 0.7396, 0.5833, 0.7396, 0.5673, 0.746, 0.5673, 0.746, 0.5833, 0.7396, 0.5673, 0.7396, 0.5009, 0.746, 0.5009, 0.746, 0.5673, 0.7219, 0.485, 0.7396, 0.485, 0.7396, 0.5009, 0.7219, 0.5009, 0.7219, 0.5009, 0.7396, 0.5009, 0.7396, 0.5673, 0.7219, 0.5673, 0.7932, 0.6707, 0.8028, 0.6656, 0.8028, 0.6815, 0.7841, 0.6815, 0.7466, 0.6656, 0.7562, 0.6707, 0.7653, 0.6815, 0.7466, 0.6815, 0.7562, 0.6707, 0.7932, 0.6707, 0.7841, 0.6815, 0.7653, 0.6815, 0.7653, 0.5833, 0.7841, 0.5833, 0.7932, 0.5941, 0.7562, 0.5941, 0.7466, 0.5833, 0.7653, 0.5833, 0.7562, 0.5941, 0.7466, 0.5992, 0.7466, 0.5992, 0.7562, 0.5941, 0.7562, 0.6707, 0.7466, 0.6656, 0.7841, 0.5833, 0.8028, 0.5833, 0.8028, 0.5992, 0.7932, 0.5941, 0.7932, 0.5941, 0.8028, 0.5992, 0.8028, 0.6656, 0.7932, 0.6707, 0.8963, 0.9011, 0.8963, 0.8824, 0.8975, 0.8824, 0.8975, 0.9011, 0.8814, 0.4395, 0.8814, 0.4555, 0.8802, 0.4555, 0.8802, 0.4395, 0.813, 0.6202, 0.813, 0.6572, 0.8117, 0.6572, 0.8117, 0.6202, 0.8814, 0.4555, 0.8814, 0.5218, 0.8802, 0.5218, 0.8802, 0.4555, 0.8092, 0.8102, 0.8092, 0.7732, 0.8104, 0.7732, 0.8104, 0.8102, 0.7219, 0.5673, 0.7219, 0.5833, 0.7042, 0.5833, 0.7042, 0.5673, 0.6153, 0.485, 0.6153, 0.5077, 0.5965, 0.5077, 0.5965, 0.485, 0.7219, 0.02275, 0.7219, 0.04549, 0.7042, 0.04549, 0.7042, 0.02275, 0.5965, 0.485, 0.5965, 0.5077, 0.4614, 0.5077, 0.4614, 0.485, 0.7219, 0.04549, 0.7219, 0.485, 0.7042, 0.485, 0.7042, 0.04549, 0.6153, 0.5077, 0.6153, 0.9472, 0.5965, 0.9472, 0.5965, 0.5077, 0.7042, 0.02275, 0.6979, 0.02275, 0.6979, 0.0, 0.7042, 0.0, 0.8899, 0.6314, 0.8963, 0.6314, 0.8963, 0.6502, 0.8899, 0.6502, 0.7042, 0.5009, 0.6979, 0.5009, 0.6979, 0.485, 0.7042, 0.485, 0.8092, 0.7369, 0.8028, 0.7369, 0.8028, 0.602, 0.8092, 0.602, 0.7042, 0.485, 0.6979, 0.485, 0.6979, 0.04549, 0.7042, 0.04549, 0.7219, 0.0, 0.7219, 0.02275, 0.7042, 0.02275, 0.7042, 0.0, 0.7042, 0.04549, 0.6979, 0.04549, 0.6979, 0.02275, 0.7042, 0.02275, 0.8092, 0.602, 0.8028, 0.602, 0.8028, 0.5833, 0.8092, 0.5833, 0.9873, 0.04549, 0.9937, 0.04549, 0.9937, 0.485, 0.9873, 0.485, 0.6903, 0.04549, 0.6903, 0.485, 0.6715, 0.485, 0.6715, 0.04549, 0.676, 0.8185, 0.6824, 0.8185, 0.6824, 0.8372, 0.676, 0.8372, 0.6903, 0.02275, 0.6903, 0.04549, 0.6715, 0.04549, 0.6715, 0.02275, 0.8963, 0.6127, 0.9026, 0.6127, 0.9026, 0.6314, 0.8963, 0.6314, 0.6979, 0.5009, 0.6916, 0.5009, 0.6916, 0.485, 0.6979, 0.485, 0.6903, 0.0, 0.6903, 0.02275, 0.6715, 0.02275, 0.6715, 0.0, 0.6979, 0.485, 0.6916, 0.485, 0.6916, 0.04549, 0.6979, 0.04549, 0.9873, 0.0, 0.9937, 0.0, 0.9937, 0.02275, 0.9873, 0.02275, 0.8963, 0.6314, 0.9026, 0.6314, 0.9026, 0.6502, 0.8963, 0.6502, 0.6528, 0.0, 0.6528, 0.02275, 0.5177, 0.02275, 0.5177, 0.0, 0.676, 0.6836, 0.6824, 0.6836, 0.6824, 0.8185, 0.676, 0.8185, 0.6715, 0.0, 0.6715, 0.02275, 0.6528, 0.02275, 0.6528, 0.0, 0.8773, 0.5378, 0.8836, 0.5378, 0.8836, 0.5605, 0.8773, 0.5605, 0.9295, 0.5218, 0.9359, 0.5218, 0.9359, 0.5378, 0.9295, 0.5378, 0.8773, 0.5605, 0.8836, 0.5605, 0.8836, 1.0, 0.8773, 1.0, 0.6916, 0.5833, 0.6903, 0.5833, 0.6903, 0.5673, 0.6916, 0.5673, 0.981, 0.5305, 0.981, 0.97, 0.9622, 0.97, 0.9622, 0.5305, 0.981, 0.5077, 0.981, 0.5305, 0.9622, 0.5305, 0.9622, 0.5077, 0.6916, 0.5673, 0.6903, 0.5673, 0.6903, 0.5009, 0.6916, 0.5009, 0.9026, 0.6127, 0.9039, 0.6127, 0.9039, 0.6314, 0.9026, 0.6314, 0.981, 0.485, 0.981, 0.5077, 0.9622, 0.5077, 0.9622, 0.485, 0.6824, 0.856, 0.6887, 0.856, 0.6887, 0.8747, 0.6824, 0.8747, 0.6697, 0.8747, 0.6697, 0.8823, 0.652, 0.8823, 0.652, 0.8747, 0.676, 0.8372, 0.6824, 0.8372, 0.6824, 0.856, 0.676, 0.856, 0.6979, 0.02275, 0.6916, 0.02275, 0.6916, 0.0, 0.6979, 0.0, 0.9873, 0.02275, 0.9937, 0.02275, 0.9937, 0.04549, 0.9873, 0.04549, 0.6979, 0.04549, 0.6916, 0.04549, 0.6916, 0.02275, 0.6979, 0.02275, 0.9359, 0.5218, 0.9422, 0.5218, 0.9422, 0.5378, 0.9359, 0.5378, 0.8616, 0.5641, 0.8709, 0.5641, 0.8709, 0.5828, 0.8616, 0.5828, 0.8616, 0.5454, 0.8709, 0.5454, 0.8709, 0.5641, 0.8616, 0.5641, 0.8616, 0.6016, 0.8709, 0.6016, 0.8709, 0.7364, 0.8616, 0.7364, 0.8616, 0.5828, 0.8709, 0.5828, 0.8709, 0.6016, 0.8616, 0.6016, 0.6824, 0.6836, 0.6887, 0.6836, 0.6887, 0.8185, 0.6824, 0.8185, 0.6824, 0.8372, 0.6887, 0.8372, 0.6887, 0.856, 0.6824, 0.856, 0.6824, 0.8185, 0.6887, 0.8185, 0.6887, 0.8372, 0.6824, 0.8372, 0.9086, 0.7607, 0.9086, 0.767, 0.8993, 0.767, 0.8993, 0.7607, 0.8993, 0.743, 0.9086, 0.743, 0.9086, 0.7607, 0.8993, 0.7607, 0.9086, 0.767, 0.9086, 0.7733, 0.8993, 0.7733, 0.8993, 0.767, 0.9086, 0.7733, 0.9086, 0.7797, 0.8993, 0.7797, 0.8993, 0.7733, 0.676, 0.8747, 0.676, 0.8823, 0.6697, 0.8823, 0.6697, 0.8747, 0.6887, 0.8747, 0.6887, 0.8823, 0.6824, 0.8823, 0.6824, 0.8747, 0.8616, 0.5454, 0.8616, 0.5378, 0.8709, 0.5378, 0.8709, 0.5454, 0.6824, 0.8747, 0.6824, 0.8823, 0.676, 0.8823, 0.676, 0.8747, 0.9359, 0.4395, 0.9422, 0.4395, 0.9422, 0.4555, 0.9359, 0.4555, 0.9359, 0.4555, 0.9422, 0.4555, 0.9422, 0.5218, 0.9359, 0.5218, 0.6916, 0.5009, 0.6903, 0.5009, 0.6903, 0.485, 0.6916, 0.485, 0.8013, 0.7798, 0.8013, 0.8563, 0.7643, 0.8563, 0.7643, 0.7798, 0.9422, 0.5218, 0.9435, 0.5218, 0.9435, 0.5378, 0.9422, 0.5378, 0.69, 0.638, 0.6887, 0.638, 0.6887, 0.5615, 0.69, 0.5615, 0.9026, 0.6314, 0.9039, 0.6314, 0.9039, 0.6502, 0.9026, 0.6502, 0.8117, 0.7363, 0.8104, 0.7363, 0.8104, 0.6598, 0.8117, 0.6598, 0.9295, 0.4395, 0.9359, 0.4395, 0.9359, 0.4555, 0.9295, 0.4555, 0.9295, 0.4555, 0.9359, 0.4555, 0.9359, 0.5218, 0.9295, 0.5218, 0.6979, 0.5833, 0.6916, 0.5833, 0.6916, 0.5673, 0.6979, 0.5673, 0.6979, 0.5673, 0.6916, 0.5673, 0.6916, 0.5009, 0.6979, 0.5009, 0.7042, 0.5833, 0.6979, 0.5833, 0.6979, 0.5673, 0.7042, 0.5673, 0.7042, 0.5673, 0.6979, 0.5673, 0.6979, 0.5009, 0.7042, 0.5009, 0.7219, 0.485, 0.7219, 0.5009, 0.7042, 0.5009, 0.7042, 0.485, 0.7219, 0.5009, 0.7219, 0.5673, 0.7042, 0.5673, 0.7042, 0.5009, 0.7369, 0.5941, 0.7278, 0.5833, 0.7466, 0.5833, 0.7466, 0.5992, 0.6903, 0.5992, 0.6903, 0.5833, 0.709, 0.5833, 0.6999, 0.5941, 0.6999, 0.5941, 0.709, 0.5833, 0.7278, 0.5833, 0.7369, 0.5941, 0.709, 0.6815, 0.6999, 0.6707, 0.7369, 0.6707, 0.7278, 0.6815, 0.6903, 0.6815, 0.6903, 0.6656, 0.6999, 0.6707, 0.709, 0.6815, 0.6903, 0.6656, 0.6903, 0.5992, 0.6999, 0.5941, 0.6999, 0.6707, 0.7278, 0.6815, 0.7369, 0.6707, 0.7466, 0.6656, 0.7466, 0.6815, 0.7369, 0.6707, 0.7369, 0.5941, 0.7466, 0.5992, 0.7466, 0.6656, 0.9026, 0.594, 0.9039, 0.594, 0.9039, 0.6127, 0.9026, 0.6127, 0.9422, 0.4395, 0.9435, 0.4395, 0.9435, 0.4555, 0.9422, 0.4555, 0.8117, 0.5833, 0.813, 0.5833, 0.813, 0.6202, 0.8117, 0.6202, 0.9422, 0.4555, 0.9435, 0.4555, 0.9435, 0.5218, 0.9422, 0.5218, 0.8117, 0.8102, 0.8104, 0.8102, 0.8104, 0.7732, 0.8117, 0.7732, 0.8941, 0.4555, 0.8941, 0.4395, 0.9295, 0.4395, 0.9295, 0.4555, 0.8941, 0.5218, 0.8941, 0.4555, 0.9295, 0.4555, 0.9295, 0.5218, 0.8941, 0.5218, 0.9295, 0.5218, 0.9295, 0.5378, 0.9118, 0.5378, 0.8941, 0.5378, 0.8941, 0.4395, 0.8941, 0.0, 0.9295, 0.0, 0.9295, 0.4395, 0.7852, 0.5673, 0.7852, 0.5833, 0.7675, 0.5833, 0.7675, 0.5673, 0.3076, 0.485, 0.3076, 0.5077, 0.2889, 0.5077, 0.2889, 0.485, 0.7852, 0.02275, 0.7852, 0.04549, 0.7675, 0.04549, 0.7675, 0.02275, 0.2889, 0.485, 0.2889, 0.5077, 0.1538, 0.5077, 0.1538, 0.485, 0.7852, 0.04549, 0.7852, 0.485, 0.7675, 0.485, 0.7675, 0.04549, 0.3076, 0.5077, 0.3076, 0.9472, 0.2889, 0.9472, 0.2889, 0.5077, 0.7675, 0.02275, 0.7612, 0.02275, 0.7612, 0.0, 0.7675, 0.0, 0.8899, 0.5752, 0.8963, 0.5752, 0.8963, 0.594, 0.8899, 0.594, 0.7675, 0.5009, 0.7612, 0.5009, 0.7612, 0.485, 0.7675, 0.485, 0.8899, 0.6914, 0.8836, 0.6914, 0.8836, 0.5565, 0.8899, 0.5565, 0.7675, 0.485, 0.7612, 0.485, 0.7612, 0.04549, 0.7675, 0.04549, 0.7852, 0.0, 0.7852, 0.02275, 0.7675, 0.02275, 0.7675, 0.0, 0.7675, 0.04549, 0.7612, 0.04549, 0.7612, 0.02275, 0.7675, 0.02275, 0.8899, 0.5565, 0.8836, 0.5565, 0.8836, 0.5378, 0.8899, 0.5378, 0.981, 0.04549, 0.9873, 0.04549, 0.9873, 0.485, 0.981, 0.485, 0.3451, 0.04549, 0.3451, 0.485, 0.3264, 0.485, 0.3264, 0.04549, 0.6279, 0.5488, 0.6216, 0.5488, 0.6216, 0.53, 0.6279, 0.53, 0.3451, 0.02275, 0.3451, 0.04549, 0.3264, 0.04549, 0.3264, 0.02275, 0.8963, 0.5565, 0.9026, 0.5565, 0.9026, 0.5752, 0.8963, 0.5752, 0.7612, 0.5009, 0.7549, 0.5009, 0.7549, 0.485, 0.7612, 0.485, 0.3451, 1.813e-08, 0.3451, 0.02275, 0.3264, 0.02275, 0.3264, 0.0, 0.7612, 0.485, 0.7549, 0.485, 0.7549, 0.04549, 0.7612, 0.04549, 0.981, 0.0, 0.9873, 0.0, 0.9873, 0.02275, 0.981, 0.02275, 0.8963, 0.5752, 0.9026, 0.5752, 0.9026, 0.594, 0.8963, 0.594, 0.3076, 0.0, 0.3076, 0.02275, 0.1726, 0.02275, 0.1726, 5.439e-08, 0.6279, 0.6836, 0.6216, 0.6836, 0.6216, 0.5488, 0.6279, 0.5488, 0.3264, 0.0, 0.3264, 0.02275, 0.3076, 0.02275, 0.3076, 0.0, 1.0, 0.9245, 0.9937, 0.9245, 0.9937, 0.9017, 1.0, 0.9017, 0.8662, 0.5218, 0.8726, 0.5218, 0.8726, 0.5378, 0.8662, 0.5378, 1.0, 0.9017, 0.9937, 0.9017, 0.9937, 0.4622, 1.0, 0.4622, 0.7549, 0.5833, 0.7536, 0.5833, 0.7536, 0.5673, 0.7549, 0.5673, 0.9622, 0.5305, 0.9622, 0.97, 0.9435, 0.97, 0.9435, 0.5305, 0.9622, 0.5077, 0.9622, 0.5305, 0.9435, 0.5305, 0.9435, 0.5077, 0.7549, 0.5673, 0.7536, 0.5673, 0.7536, 0.5009, 0.7549, 0.5009, 0.9026, 0.5565, 0.9039, 0.5565, 0.9039, 0.5752, 0.9026, 0.5752, 0.9622, 0.485, 0.9622, 0.5077, 0.9435, 0.5077, 0.9435, 0.485, 0.6216, 0.5113, 0.6153, 0.5113, 0.6153, 0.4926, 0.6216, 0.4926, 0.6343, 0.4926, 0.6343, 0.485, 0.652, 0.485, 0.652, 0.4926, 0.6279, 0.53, 0.6216, 0.53, 0.6216, 0.5113, 0.6279, 0.5113, 0.7612, 0.02275, 0.7549, 0.02275, 0.7549, 0.0, 0.7612, 0.0, 0.981, 0.02275, 0.9873, 0.02275, 0.9873, 0.04549, 0.981, 0.04549, 0.7612, 0.04549, 0.7549, 0.04549, 0.7549, 0.02275, 0.7612, 0.02275, 0.8726, 0.5218, 0.8789, 0.5218, 0.8789, 0.5378, 0.8726, 0.5378, 0.8523, 0.5641, 0.8616, 0.5641, 0.8616, 0.5828, 0.8523, 0.5828, 0.8523, 0.5454, 0.8616, 0.5454, 0.8616, 0.5641, 0.8523, 0.5641, 0.8523, 0.6016, 0.8616, 0.6016, 0.8616, 0.7364, 0.8523, 0.7364, 0.8523, 0.5828, 0.8616, 0.5828, 0.8616, 0.6016, 0.8523, 0.6016, 0.6216, 0.6836, 0.6153, 0.6836, 0.6153, 0.5488, 0.6216, 0.5488, 0.6216, 0.53, 0.6153, 0.53, 0.6153, 0.5113, 0.6216, 0.5113, 0.6216, 0.5488, 0.6153, 0.5488, 0.6153, 0.53, 0.6216, 0.53, 0.8993, 0.7607, 0.8993, 0.767, 0.8899, 0.767, 0.8899, 0.7607, 0.8899, 0.743, 0.8993, 0.743, 0.8993, 0.7607, 0.8899, 0.7607, 0.8993, 0.767, 0.8993, 0.7733, 0.8899, 0.7733, 0.8899, 0.767, 0.8993, 0.7733, 0.8993, 0.7797, 0.8899, 0.7797, 0.8899, 0.7733, 0.6279, 0.4926, 0.6279, 0.485, 0.6343, 0.485, 0.6343, 0.4926, 0.6153, 0.4926, 0.6153, 0.485, 0.6216, 0.485, 0.6216, 0.4926, 0.8523, 0.5454, 0.8523, 0.5378, 0.8616, 0.5378, 0.8616, 0.5454, 0.6216, 0.4926, 0.6216, 0.485, 0.6279, 0.485, 0.6279, 0.4926, 0.8726, 0.4395, 0.8789, 0.4395, 0.8789, 0.4555, 0.8726, 0.4555, 0.8726, 0.4555, 0.8789, 0.4555, 0.8789, 0.5218, 0.8726, 0.5218, 0.7549, 0.5009, 0.7536, 0.5009, 0.7536, 0.485, 0.7549, 0.485, 0.7273, 0.7798, 0.7273, 0.8563, 0.6903, 0.8563, 0.6903, 0.7798, 0.8789, 0.5218, 0.8802, 0.5218, 0.8802, 0.5378, 0.8789, 0.5378, 0.8104, 0.5833, 0.8117, 0.5833, 0.8117, 0.6598, 0.8104, 0.6598, 0.9026, 0.5752, 0.9039, 0.5752, 0.9039, 0.594, 0.9026, 0.594, 0.6887, 0.638, 0.69, 0.638, 0.69, 0.7145, 0.6887, 0.7145, 0.8662, 0.4395, 0.8726, 0.4395, 0.8726, 0.4555, 0.8662, 0.4555, 0.8662, 0.4555, 0.8726, 0.4555, 0.8726, 0.5218, 0.8662, 0.5218, 0.7612, 0.5833, 0.7549, 0.5833, 0.7549, 0.5673, 0.7612, 0.5673, 0.7612, 0.5673, 0.7549, 0.5673, 0.7549, 0.5009, 0.7612, 0.5009, 0.7675, 0.5833, 0.7612, 0.5833, 0.7612, 0.5673, 0.7675, 0.5673, 0.7675, 0.5673, 0.7612, 0.5673, 0.7612, 0.5009, 0.7675, 0.5009, 0.7852, 0.485, 0.7852, 0.5009, 0.7675, 0.5009, 0.7675, 0.485, 0.7852, 0.5009, 0.7852, 0.5673, 0.7675, 0.5673, 0.7675, 0.5009, 0.7369, 0.6924, 0.7278, 0.6815, 0.7466, 0.6815, 0.7466, 0.6975, 0.6903, 0.6975, 0.6903, 0.6815, 0.709, 0.6815, 0.6999, 0.6924, 0.6999, 0.6924, 0.709, 0.6815, 0.7278, 0.6815, 0.7369, 0.6924, 0.709, 0.7798, 0.6999, 0.7689, 0.7369, 0.7689, 0.7278, 0.7798, 0.6903, 0.7798, 0.6903, 0.7639, 0.6999, 0.7689, 0.709, 0.7798, 0.6903, 0.7639, 0.6903, 0.6975, 0.6999, 0.6924, 0.6999, 0.7689, 0.7278, 0.7798, 0.7369, 0.7689, 0.7466, 0.7639, 0.7466, 0.7798, 0.7369, 0.7689, 0.7369, 0.6924, 0.7466, 0.6975, 0.7466, 0.7639, 0.9026, 0.5378, 0.9039, 0.5378, 0.9039, 0.5565, 0.9026, 0.5565, 0.8789, 0.4395, 0.8802, 0.4395, 0.8802, 0.4555, 0.8789, 0.4555, 0.813, 0.7337, 0.8117, 0.7337, 0.8117, 0.6967, 0.813, 0.6967, 0.8789, 0.4555, 0.8802, 0.4555, 0.8802, 0.5218, 0.8789, 0.5218, 0.8092, 0.7363, 0.8104, 0.7363, 0.8104, 0.7732, 0.8092, 0.7732, 0.7852, 0.5673, 0.8029, 0.5673, 0.8029, 0.5833, 0.7852, 0.5833, 0.3076, 0.485, 0.3264, 0.485, 0.3264, 0.5077, 0.3076, 0.5077, 0.7852, 0.02275, 0.8029, 0.02275, 0.8029, 0.04549, 0.7852, 0.04549, 0.3264, 0.485, 0.4614, 0.485, 0.4614, 0.5077, 0.3264, 0.5077, 0.7852, 0.04549, 0.8029, 0.04549, 0.8029, 0.485, 0.7852, 0.485, 0.3076, 0.5077, 0.3264, 0.5077, 0.3264, 0.9472, 0.3076, 0.9472, 0.8029, 0.02275, 0.8029, 0.0, 0.8093, 0.0, 0.8093, 0.02275, 0.8899, 0.6689, 0.8899, 0.6502, 0.8963, 0.6502, 0.8963, 0.6689, 0.8029, 0.5009, 0.8029, 0.485, 0.8093, 0.485, 0.8093, 0.5009, 0.8092, 0.7369, 0.8092, 0.8717, 0.8028, 0.8717, 0.8028, 0.7369, 0.8029, 0.485, 0.8029, 0.04549, 0.8093, 0.04549, 0.8093, 0.485, 0.7852, 0.0, 0.8029, 0.0, 0.8029, 0.02275, 0.7852, 0.02275, 0.8029, 0.04549, 0.8029, 0.02275, 0.8093, 0.02275, 0.8093, 0.04549, 0.8092, 0.8717, 0.8092, 0.8904, 0.8028, 0.8904, 0.8028, 0.8717, 0.9873, 0.5305, 0.9873, 0.97, 0.981, 0.97, 0.981, 0.5305, 0.3451, 0.04549, 0.3639, 0.04549, 0.3639, 0.485, 0.3451, 0.485, 0.676, 0.5488, 0.676, 0.53, 0.6824, 0.53, 0.6824, 0.5488, 0.3451, 0.02275, 0.3639, 0.02275, 0.3639, 0.04549, 0.3451, 0.04549, 0.8963, 0.6876, 0.8963, 0.6689, 0.9026, 0.6689, 0.9026, 0.6876, 0.8093, 0.5009, 0.8093, 0.485, 0.8156, 0.485, 0.8156, 0.5009, 0.3451, 1.813e-08, 0.3639, 1.813e-08, 0.3639, 0.02275, 0.3451, 0.02275, 0.8093, 0.485, 0.8093, 0.04549, 0.8156, 0.04549, 0.8156, 0.485, 0.9873, 0.485, 0.9873, 0.5077, 0.981, 0.5077, 0.981, 0.485, 0.8963, 0.6689, 0.8963, 0.6502, 0.9026, 0.6502, 0.9026, 0.6689, 0.3827, 1.813e-08, 0.5177, 0.0, 0.5177, 0.02275, 0.3827, 0.02275, 0.676, 0.6836, 0.676, 0.5488, 0.6824, 0.5488, 0.6824, 0.6836, 0.3639, 1.813e-08, 0.3827, 1.813e-08, 0.3827, 0.02275, 0.3639, 0.02275, 0.9937, 0.4622, 0.9937, 0.4395, 1.0, 0.4395, 1.0, 0.4622, 0.8308, 0.5218, 0.8308, 0.5378, 0.8245, 0.5378, 0.8245, 0.5218, 0.9937, 0.4395, 0.9937, 0.0, 1.0, 0.0, 1.0, 0.4395, 0.8156, 0.5833, 0.8156, 0.5673, 0.8169, 0.5673, 0.8169, 0.5833, 0.9622, 0.04549, 0.981, 0.04549, 0.981, 0.485, 0.9622, 0.485, 0.9622, 0.02275, 0.981, 0.02275, 0.981, 0.04549, 0.9622, 0.04549, 0.8156, 0.5673, 0.8156, 0.5009, 0.8169, 0.5009, 0.8169, 0.5673, 0.9026, 0.6876, 0.9026, 0.6689, 0.9039, 0.6689, 0.9039, 0.6876, 0.9622, 0.0, 0.981, 0.0, 0.981, 0.02275, 0.9622, 0.02275, 0.6824, 0.5113, 0.6824, 0.4926, 0.6887, 0.4926, 0.6887, 0.5113, 0.6697, 0.4926, 0.652, 0.4926, 0.652, 0.485, 0.6697, 0.485, 0.676, 0.53, 0.676, 0.5113, 0.6824, 0.5113, 0.6824, 0.53, 0.8093, 0.02275, 0.8093, 0.0, 0.8156, 0.0, 0.8156, 0.02275, 0.9873, 0.5077, 0.9873, 0.5305, 0.981, 0.5305, 0.981, 0.5077, 0.8093, 0.04549, 0.8093, 0.02275, 0.8156, 0.02275, 0.8156, 0.04549, 0.8245, 0.5218, 0.8245, 0.5378, 0.8181, 0.5378, 0.8181, 0.5218, 0.8616, 0.9087, 0.8616, 0.89, 0.8709, 0.89, 0.8709, 0.9087, 0.8616, 0.9275, 0.8616, 0.9087, 0.8709, 0.9087, 0.8709, 0.9275, 0.8616, 0.8713, 0.8616, 0.7364, 0.8709, 0.7364, 0.8709, 0.8713, 0.8616, 0.89, 0.8616, 0.8713, 0.8709, 0.8713, 0.8709, 0.89, 0.6824, 0.6836, 0.6824, 0.5488, 0.6887, 0.5488, 0.6887, 0.6836, 0.6824, 0.53, 0.6824, 0.5113, 0.6887, 0.5113, 0.6887, 0.53, 0.6824, 0.5488, 0.6824, 0.53, 0.6887, 0.53, 0.6887, 0.5488, 0.8993, 0.7253, 0.8899, 0.7253, 0.8899, 0.719, 0.8993, 0.719, 0.8899, 0.743, 0.8899, 0.7253, 0.8993, 0.7253, 0.8993, 0.743, 0.8993, 0.719, 0.8899, 0.719, 0.8899, 0.7127, 0.8993, 0.7127, 0.8993, 0.7127, 0.8899, 0.7127, 0.8899, 0.7063, 0.8993, 0.7063, 0.676, 0.4926, 0.6697, 0.4926, 0.6697, 0.485, 0.676, 0.485, 0.6887, 0.4926, 0.6824, 0.4926, 0.6824, 0.485, 0.6887, 0.485, 0.8616, 0.9275, 0.8709, 0.9275, 0.8709, 0.9351, 0.8616, 0.9351, 0.6824, 0.4926, 0.676, 0.4926, 0.676, 0.485, 0.6824, 0.485, 0.8245, 0.4395, 0.8245, 0.4555, 0.8181, 0.4555, 0.8181, 0.4395, 0.8245, 0.4555, 0.8245, 0.5218, 0.8181, 0.5218, 0.8181, 0.4555, 0.8156, 0.5009, 0.8156, 0.485, 0.8169, 0.485, 0.8169, 0.5009, 0.8153, 0.8075, 0.8523, 0.8075, 0.8523, 0.884, 0.8153, 0.884, 0.8181, 0.5218, 0.8181, 0.5378, 0.8169, 0.5378, 0.8169, 0.5218, 0.8104, 0.5833, 0.8104, 0.6598, 0.8092, 0.6598, 0.8092, 0.5833, 0.9026, 0.6689, 0.9026, 0.6502, 0.9039, 0.6502, 0.9039, 0.6689, 0.69, 0.7145, 0.69, 0.791, 0.6887, 0.791, 0.6887, 0.7145, 0.8308, 0.4395, 0.8308, 0.4555, 0.8245, 0.4555, 0.8245, 0.4395, 0.8308, 0.4555, 0.8308, 0.5218, 0.8245, 0.5218, 0.8245, 0.4555, 0.8093, 0.5833, 0.8093, 0.5673, 0.8156, 0.5673, 0.8156, 0.5833, 0.8093, 0.5673, 0.8093, 0.5009, 0.8156, 0.5009, 0.8156, 0.5673, 0.8029, 0.5833, 0.8029, 0.5673, 0.8093, 0.5673, 0.8093, 0.5833, 0.8029, 0.5673, 0.8029, 0.5009, 0.8093, 0.5009, 0.8093, 0.5673, 0.7852, 0.485, 0.8029, 0.485, 0.8029, 0.5009, 0.7852, 0.5009, 0.7852, 0.5009, 0.8029, 0.5009, 0.8029, 0.5673, 0.7852, 0.5673, 0.7932, 0.7689, 0.8028, 0.7639, 0.8028, 0.7798, 0.7841, 0.7798, 0.7466, 0.7639, 0.7562, 0.7689, 0.7653, 0.7798, 0.7466, 0.7798, 0.7562, 0.7689, 0.7932, 0.7689, 0.7841, 0.7798, 0.7653, 0.7798, 0.7653, 0.6815, 0.7841, 0.6815, 0.7932, 0.6924, 0.7562, 0.6924, 0.7466, 0.6815, 0.7653, 0.6815, 0.7562, 0.6924, 0.7466, 0.6975, 0.7466, 0.6975, 0.7562, 0.6924, 0.7562, 0.7689, 0.7466, 0.7639, 0.7841, 0.6815, 0.8028, 0.6815, 0.8028, 0.6975, 0.7932, 0.6924, 0.7932, 0.6924, 0.8028, 0.6975, 0.8028, 0.7639, 0.7932, 0.7689, 0.9026, 0.7063, 0.9026, 0.6876, 0.9039, 0.6876, 0.9039, 0.7063, 0.8181, 0.4395, 0.8181, 0.4555, 0.8169, 0.4555, 0.8169, 0.4395, 0.8117, 0.6967, 0.8117, 0.6598, 0.813, 0.6598, 0.813, 0.6967, 0.8181, 0.4555, 0.8181, 0.5218, 0.8169, 0.5218, 0.8169, 0.4555, 0.8117, 0.7363, 0.8117, 0.7732, 0.8104, 0.7732, 0.8104, 0.7363, 0.8662, 0.4555, 0.8308, 0.4555, 0.8308, 0.4395, 0.8662, 0.4395, 0.8662, 0.5218, 0.8308, 0.5218, 0.8308, 0.4555, 0.8662, 0.4555, 0.8662, 0.5218, 0.8662, 0.5378, 0.8485, 0.5378, 0.8308, 0.5378, 0.8308, 0.5218, 0.8662, 0.4395, 0.8308, 0.4395, 0.8308, 0.0, 0.8662, 0.0, 0.8169, 0.6726, 0.8169, 0.5378, 0.8523, 0.5378, 0.8523, 0.6726, 0.8523, 0.8075, 0.8169, 0.8075])
me_cube_993.use_remesh_preserve_volume = False
me_cube_993.use_remesh_preserve_attributes = False
me_cube_993.use_mirror_vertex_groups = False
me_cube_993.update()
arm_door_plain02d_armature = bpy.data.armatures.new('door_plain02d_armature')  # bones are not reproduced

# ---- objects
ob_door_interior03_body = bpy.data.objects.new('door_interior03_body', me_cube_001)
ob_door_knob_001 = bpy.data.objects.new('door_knob.001', me_icosphere_001)
ob_door_knob_cynlinder_001 = bpy.data.objects.new('door_knob_cynlinder.001', me_cylinder_001)
ob_door_plate_001 = bpy.data.objects.new('door_plate.001', me_cube_004)
ob_door_interior03_frame = bpy.data.objects.new('door_interior03_frame', me_cube_993)
ob_door_plain02d_armature = bpy.data.objects.new('door_plain02d_armature', arm_door_plain02d_armature)
ob_sun = bpy.data.objects.new('Sun', light_sun)
ob_lamp = bpy.data.objects.new('Lamp', light_lamp)
ob_camera = bpy.data.objects.new('Camera', cam_camera)

# ---- transforms, parenting, visibility, modifiers, constraints
ob_door_interior03_body.parent = ob_door_plain02d_armature
ob_door_interior03_body.matrix_parent_inverse = Matrix(((-4.371e-08, -1.0, 2.22e-16, -0.09302), (7.55e-08, -3.522e-15, -1.0, 0.7877), (1.0, -4.371e-08, 7.55e-08, 0.6844), (0.0, 0.0, 0.0, 1.0)))
ob_door_interior03_body.location = (-0.6842, 0.1003, 2.144)
ob_door_interior03_body.display_type = 'SOLID'
ob_door_interior03_body.lineart.crease_threshold = 0.0
_vg = ob_door_interior03_body.vertex_groups.new(name='door_interior03_bone')
for _i, _w in zip([0, 1, 2, 3, 4, 5, 6, 7, 8, 9, 10, 11, 12, 13, 14, 15, 16, 17, 18, 19, 20, 21, 22, 23, 24, 25, 26, 27, 28, 29, 30, 31, 32, 33, 34, 35, 36, 37, 38, 39, 40, 41, 42, 43, 44, 45, 46, 47, 48, 49, 50, 51, 52, 53, 54, 55, 56, 57, 58, 59, 60, 61, 62, 63, 64, 65, 66, 67, 68, 69, 70, 71, 72, 73, 74, 75, 76, 77, 78, 79, 80, 81, 82, 83, 84, 85, 86, 87, 88, 89, 90, 91, 92, 93, 94, 95, 96, 97, 98, 99, 100, 101, 102, 103], [1.0, 1.0, 1.0, 1.0, 1.0, 1.0, 1.0, 1.0, 1.0, 1.0, 1.0, 1.0, 1.0, 1.0, 1.0, 1.0, 1.0, 1.0, 1.0, 1.0, 1.0, 1.0, 1.0, 1.0, 1.0, 1.0, 1.0, 1.0, 1.0, 1.0, 1.0, 1.0, 1.0, 1.0, 1.0, 1.0, 1.0, 1.0, 1.0, 1.0, 1.0, 1.0, 1.0, 1.0, 1.0, 1.0, 1.0, 1.0, 1.0, 1.0, 1.0, 1.0, 1.0, 1.0, 1.0, 1.0, 1.0, 1.0, 1.0, 1.0, 1.0, 1.0, 1.0, 1.0, 1.0, 1.0, 1.0, 1.0, 1.0, 1.0, 1.0, 1.0, 1.0, 1.0, 1.0, 1.0, 1.0, 1.0, 1.0, 1.0, 1.0, 1.0, 1.0, 1.0, 1.0, 1.0, 1.0, 1.0, 1.0, 1.0, 1.0, 1.0, 1.0, 1.0, 1.0, 1.0, 1.0, 1.0, 1.0, 1.0, 1.0, 1.0, 1.0, 1.0]): _vg.add([_i], _w, 'REPLACE')
_vg = ob_door_interior03_body.vertex_groups.new(name='Bone')
for _i, _w in zip([0, 1, 2, 3, 4, 5, 6, 7, 8, 9, 10, 11, 12, 13, 14, 15, 16, 17, 18, 19, 20, 21, 22, 23, 24, 25, 26, 27, 28, 29, 30, 31, 32, 33, 34, 35, 36, 37, 38, 39, 40, 41, 42, 43, 44, 45, 46, 47, 48, 49, 50, 51, 52, 53, 54, 55, 56, 57, 58, 59, 60, 61, 62, 63, 64, 65, 66, 67, 68, 69, 70, 71, 72, 73, 74, 75, 76, 77, 78, 79, 80, 81, 82, 83, 84, 85, 86, 87, 88, 89, 90, 91, 92, 93, 94, 95, 96, 97, 98, 99, 100, 101, 102, 103], [1.0, 1.0, 1.0, 1.0, 1.0, 1.0, 1.0, 1.0, 1.0, 1.0, 1.0, 1.0, 1.0, 1.0, 1.0, 1.0, 1.0, 1.0, 1.0, 1.0, 1.0, 1.0, 1.0, 1.0, 1.0, 1.0, 1.0, 1.0, 1.0, 1.0, 1.0, 1.0, 1.0, 1.0, 1.0, 1.0, 1.0, 1.0, 1.0, 1.0, 1.0, 1.0, 1.0, 1.0, 1.0, 1.0, 1.0, 1.0, 1.0, 1.0, 1.0, 1.0, 1.0, 1.0, 1.0, 1.0, 1.0, 1.0, 1.0, 1.0, 1.0, 1.0, 1.0, 1.0, 1.0, 1.0, 1.0, 1.0, 1.0, 1.0, 1.0, 1.0, 1.0, 1.0, 1.0, 1.0, 1.0, 1.0, 1.0, 1.0, 1.0, 1.0, 1.0, 1.0, 1.0, 1.0, 1.0, 1.0, 1.0, 1.0, 1.0, 1.0, 1.0, 1.0, 1.0, 1.0, 1.0, 1.0, 1.0, 1.0, 1.0, 1.0, 1.0, 1.0]): _vg.add([_i], _w, 'REPLACE')
_m = ob_door_interior03_body.modifiers.new('Armature', 'ARMATURE')
_m = ob_door_interior03_body.modifiers.new('Armature.001', 'ARMATURE')
_m.object = ob_door_plain02d_armature
ob_door_knob_001.parent = ob_door_plain02d_armature
ob_door_knob_001.matrix_parent_inverse = Matrix(((-4.371e-08, -1.0, 2.22e-16, -0.09302), (7.55e-08, -3.522e-15, -1.0, 0.7877), (1.0, -4.371e-08, 7.55e-08, 0.6844), (0.0, 0.0, 0.0, 1.0)))
ob_door_knob_001.location = (0.9362, 0.0, 1.699)
ob_door_knob_001.lineart.crease_threshold = 0.0
_vg = ob_door_knob_001.vertex_groups.new(name='Bone')
for _i, _w in zip([0, 1, 2, 3, 4, 5, 6, 7, 8, 9, 10, 11, 12, 13, 14, 15, 16, 17, 18, 19, 20, 21, 22, 23, 24, 25, 26, 27, 28, 29, 30, 31, 32, 33, 34, 35, 36, 37, 38, 39, 40, 41, 42, 43, 44, 45, 46, 47, 48, 49, 50, 51, 52, 53, 54, 55, 56, 57, 58, 59, 60, 61, 62, 63, 64, 65, 66, 67, 68, 69, 70, 71, 72, 73, 74, 75, 76, 77, 78, 79, 80, 81, 82, 83], [1.0, 1.0, 1.0, 1.0, 1.0, 1.0, 1.0, 1.0, 1.0, 1.0, 1.0, 1.0, 1.0, 1.0, 1.0, 1.0, 1.0, 1.0, 1.0, 1.0, 1.0, 1.0, 1.0, 1.0, 1.0, 1.0, 1.0, 1.0, 1.0, 1.0, 1.0, 1.0, 1.0, 1.0, 1.0, 1.0, 1.0, 1.0, 1.0, 1.0, 1.0, 1.0, 1.0, 1.0, 1.0, 1.0, 1.0, 1.0, 1.0, 1.0, 1.0, 1.0, 1.0, 1.0, 1.0, 1.0, 1.0, 1.0, 1.0, 1.0, 1.0, 1.0, 1.0, 1.0, 1.0, 1.0, 1.0, 1.0, 1.0, 1.0, 1.0, 1.0, 1.0, 1.0, 1.0, 1.0, 1.0, 1.0, 1.0, 1.0, 1.0, 1.0, 1.0, 1.0]): _vg.add([_i], _w, 'REPLACE')
_vg = ob_door_knob_001.vertex_groups.new(name='door_interior03_bone')
for _i, _w in zip([0, 1, 2, 3, 4, 5, 6, 7, 8, 9, 10, 11, 12, 13, 14, 15, 16, 17, 18, 19, 20, 21, 22, 23, 24, 25, 26, 27, 28, 29, 30, 31, 32, 33, 34, 35, 36, 37, 38, 39, 40, 41, 42, 43, 44, 45, 46, 47, 48, 49, 50, 51, 52, 53, 54, 55, 56, 57, 58, 59, 60, 61, 62, 63, 64, 65, 66, 67, 68, 69, 70, 71, 72, 73, 74, 75, 76, 77, 78, 79, 80, 81, 82, 83], [1.0, 1.0, 1.0, 1.0, 1.0, 1.0, 1.0, 1.0, 1.0, 1.0, 1.0, 1.0, 1.0, 1.0, 1.0, 1.0, 1.0, 1.0, 1.0, 1.0, 1.0, 1.0, 1.0, 1.0, 1.0, 1.0, 1.0, 1.0, 1.0, 1.0, 1.0, 1.0, 1.0, 1.0, 1.0, 1.0, 1.0, 1.0, 1.0, 1.0, 1.0, 1.0, 1.0, 1.0, 1.0, 1.0, 1.0, 1.0, 1.0, 1.0, 1.0, 1.0, 1.0, 1.0, 1.0, 1.0, 1.0, 1.0, 1.0, 1.0, 1.0, 1.0, 1.0, 1.0, 1.0, 1.0, 1.0, 1.0, 1.0, 1.0, 1.0, 1.0, 1.0, 1.0, 1.0, 1.0, 1.0, 1.0, 1.0, 1.0, 1.0, 1.0, 1.0, 1.0]): _vg.add([_i], _w, 'REPLACE')
_m = ob_door_knob_001.modifiers.new('Armature', 'ARMATURE')
_m = ob_door_knob_001.modifiers.new('Armature.001', 'ARMATURE')
_m.object = ob_door_plain02d_armature
ob_door_knob_cynlinder_001.parent = ob_door_plain02d_armature
ob_door_knob_cynlinder_001.matrix_parent_inverse = Matrix(((-4.371e-08, -1.0, 2.22e-16, -0.09302), (7.55e-08, -3.522e-15, -1.0, 0.7877), (1.0, -4.371e-08, 7.55e-08, 0.6844), (0.0, 0.0, 0.0, 1.0)))
ob_door_knob_cynlinder_001.location = (0.9362, 0.0, 1.699)
ob_door_knob_cynlinder_001.lineart.crease_threshold = 0.0
_vg = ob_door_knob_cynlinder_001.vertex_groups.new(name='Bone')
for _i, _w in zip([0, 1, 2, 3, 4, 5, 6, 7, 8, 9, 10, 11, 12, 13, 14, 15, 16, 17, 18, 19, 20, 21, 22, 23, 24, 25, 26, 27, 28, 29, 30, 31, 32, 33, 34, 35, 36, 37, 38, 39, 40, 41, 42, 43, 44, 45, 46, 47, 48, 49, 50, 51, 52, 53, 54, 55, 56, 57, 58, 59, 60, 61, 62, 63], [1.0, 1.0, 1.0, 1.0, 1.0, 1.0, 1.0, 1.0, 1.0, 1.0, 1.0, 1.0, 1.0, 1.0, 1.0, 1.0, 1.0, 1.0, 1.0, 1.0, 1.0, 1.0, 1.0, 1.0, 1.0, 1.0, 1.0, 1.0, 1.0, 1.0, 1.0, 1.0, 1.0, 1.0, 1.0, 1.0, 1.0, 1.0, 1.0, 1.0, 1.0, 1.0, 1.0, 1.0, 1.0, 1.0, 1.0, 1.0, 1.0, 1.0, 1.0, 1.0, 1.0, 1.0, 1.0, 1.0, 1.0, 1.0, 1.0, 1.0, 1.0, 1.0, 1.0, 1.0]): _vg.add([_i], _w, 'REPLACE')
_vg = ob_door_knob_cynlinder_001.vertex_groups.new(name='door_interior03_bone')
for _i, _w in zip([0, 1, 2, 3, 4, 5, 6, 7, 8, 9, 10, 11, 12, 13, 14, 15, 16, 17, 18, 19, 20, 21, 22, 23, 24, 25, 26, 27, 28, 29, 30, 31, 32, 33, 34, 35, 36, 37, 38, 39, 40, 41, 42, 43, 44, 45, 46, 47, 48, 49, 50, 51, 52, 53, 54, 55, 56, 57, 58, 59, 60, 61, 62, 63], [1.0, 1.0, 1.0, 1.0, 1.0, 1.0, 1.0, 1.0, 1.0, 1.0, 1.0, 1.0, 1.0, 1.0, 1.0, 1.0, 1.0, 1.0, 1.0, 1.0, 1.0, 1.0, 1.0, 1.0, 1.0, 1.0, 1.0, 1.0, 1.0, 1.0, 1.0, 1.0, 1.0, 1.0, 1.0, 1.0, 1.0, 1.0, 1.0, 1.0, 1.0, 1.0, 1.0, 1.0, 1.0, 1.0, 1.0, 1.0, 1.0, 1.0, 1.0, 1.0, 1.0, 1.0, 1.0, 1.0, 1.0, 1.0, 1.0, 1.0, 1.0, 1.0, 1.0, 1.0]): _vg.add([_i], _w, 'REPLACE')
_m = ob_door_knob_cynlinder_001.modifiers.new('Armature', 'ARMATURE')
_m = ob_door_knob_cynlinder_001.modifiers.new('Armature.001', 'ARMATURE')
_m.object = ob_door_plain02d_armature
ob_door_plate_001.parent = ob_door_plain02d_armature
ob_door_plate_001.matrix_parent_inverse = Matrix(((-4.371e-08, -1.0, 2.22e-16, -0.09302), (7.55e-08, -3.522e-15, -1.0, 0.7877), (1.0, -4.371e-08, 7.55e-08, 0.6844), (0.0, 0.0, 0.0, 1.0)))
ob_door_plate_001.location = (0.9362, 0.0, 1.531)
ob_door_plate_001.lineart.crease_threshold = 0.0
_vg = ob_door_plate_001.vertex_groups.new(name='Bone')
for _i, _w in zip([0, 1, 2, 3, 4, 5, 6, 7, 8, 9, 10, 11, 12, 13, 14, 15, 16, 17, 18, 19, 20, 21, 22, 23, 24, 25, 26, 27], [1.0, 1.0, 1.0, 1.0, 1.0, 1.0, 1.0, 1.0, 1.0, 1.0, 1.0, 1.0, 1.0, 1.0, 1.0, 1.0, 1.0, 1.0, 1.0, 1.0, 1.0, 1.0, 1.0, 1.0, 1.0, 1.0, 1.0, 1.0]): _vg.add([_i], _w, 'REPLACE')
_vg = ob_door_plate_001.vertex_groups.new(name='door_interior03_bone')
for _i, _w in zip([0, 1, 2, 3, 4, 5, 6, 7, 8, 9, 10, 11, 12, 13, 14, 15, 16, 17, 18, 19, 20, 21, 22, 23, 24, 25, 26, 27], [1.0, 1.0, 1.0, 1.0, 1.0, 1.0, 1.0, 1.0, 1.0, 1.0, 1.0, 1.0, 1.0, 1.0, 1.0, 1.0, 1.0, 1.0, 1.0, 1.0, 1.0, 1.0, 1.0, 1.0, 1.0, 1.0, 1.0, 1.0]): _vg.add([_i], _w, 'REPLACE')
_m = ob_door_plate_001.modifiers.new('Armature', 'ARMATURE')
_m = ob_door_plate_001.modifiers.new('Armature.001', 'ARMATURE')
_m.object = ob_door_plain02d_armature
ob_door_interior03_frame.location = (0.171, 0.0, 2.161)
ob_door_interior03_frame.display_type = 'SOLID'
ob_door_interior03_frame.lineart.crease_threshold = 0.0
ob_door_plain02d_armature.location = (-0.6844, -0.09302, 0.7877)
ob_door_plain02d_armature.rotation_euler = (-1.571, -2.22e-16, -1.571)
ob_door_plain02d_armature.show_in_front = True
ob_door_plain02d_armature.lineart.crease_threshold = 0.0
ob_sun.location = (3.435, 1.808, 5.286)
ob_sun.rotation_euler = (-0.5108, -0.7703, -1.997)
ob_sun.lineart.crease_threshold = 0.0
ob_lamp.location = (3.947, 1.155, 3.529)
ob_lamp.rotation_euler = (0.6503, 0.05522, 1.866)
ob_lamp.lock_rotations_4d = False
ob_lamp.empty_display_type = 'ARROWS'
ob_lamp.color = (0.0, 0.0, 0.0, 0.0)
ob_lamp.lineart.crease_threshold = 0.0
ob_camera.location = (5.982, -4.25, 3.877)
ob_camera.rotation_euler = (1.34, -5.868e-07, 0.9688)
ob_camera.lock_rotations_4d = False
ob_camera.empty_display_type = 'ARROWS'
ob_camera.color = (0.0, 0.0, 0.0, 0.0)
ob_camera.display_type = 'WIRE'
ob_camera.lineart.crease_threshold = 0.0

# ---- collection membership
col_collection_7.objects.link(ob_door_interior03_body)
col_collection_7.objects.link(ob_door_knob_001)
col_collection_7.objects.link(ob_door_knob_cynlinder_001)
col_collection_7.objects.link(ob_door_plate_001)
col_collection_7.objects.link(ob_door_interior03_frame)
col_collection_16.objects.link(ob_door_plain02d_armature)
col_collection_20.objects.link(ob_sun)
col_collection_20.objects.link(ob_lamp)
col_collection_20.objects.link(ob_camera)

# ---- scene / render settings (as saved in the file)
scene.camera = ob_camera
scene.frame_start = 1; scene.frame_end = 21; scene.frame_set(1)
scene.render.engine = 'BLENDER_EEVEE_NEXT'
scene.render.image_settings.color_mode = 'RGB'
scene.render.image_settings.compression = 90
scene.render.resolution_percentage = 50
scene.render.dither_intensity = 0.0
scene.render.bake_margin = 2
scene.cycles.use_denoising = False
scene.cycles.samples = 10
scene.cycles.sampling_pattern = 'TABULATED_SOBOL'
scene.cycles.light_sampling_threshold = 0.0
scene.cycles.use_adaptive_sampling = False
scene.cycles.use_light_tree = False
scene.cycles.blur_glossy = 0.0
scene.cycles.volume_bounces = 1
scene.cycles.pixel_filter_type = 'GAUSSIAN'
scene.cycles.sample_clamp_indirect = 0.0
scene.view_settings.view_transform = 'Standard'
bpy.context.view_layer.update()
